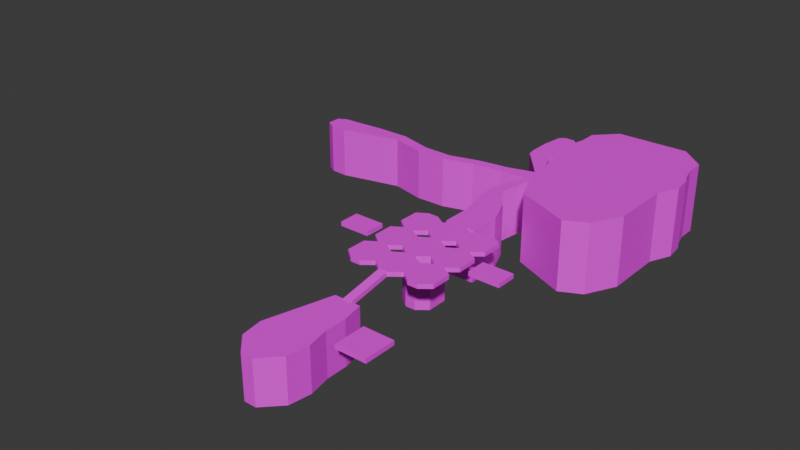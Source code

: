 # Source: hexplatform.blend  (saved by Blender 4.1.24; exported with 4.5.12 LTS)
import bpy
from mathutils import Matrix  # noqa: F401  (used for matrix-valued properties, if any)

bpy.ops.wm.read_factory_settings(use_empty=True)
scene = bpy.context.scene
scene.name = 'Scene'

# ---- collections
col_collection = bpy.data.collections.new('Collection'); scene.collection.children.link(col_collection)

# ---- images (referenced by path relative to the original .blend; pixels are not part of the script)
import os
ASSET_DIR = os.environ.get("B2B_ASSET_DIR", "")  # directory of the original .blend (textures are referenced by path, not embedded)
HERE = os.path.dirname(os.path.abspath(__file__))  # packed textures are extracted next to this script under _unpacked/

def load_image(name, relpath, width, height, colorspace="sRGB"):
    """Load a texture the original file referenced (path relative to the .blend, or extracted next to this script)."""
    p = next((c for c in (os.path.join(HERE, relpath), os.path.join(ASSET_DIR, relpath)) if relpath and os.path.exists(c)), "")
    if p:
        img = bpy.data.images.load(p, check_existing=True)
        img.name = name
    else:  # same state as the original file: an image datablock whose file is absent (Cycles renders it pink)
        img = bpy.data.images.new(name, width, height)
        img.source = "FILE"
        img.filepath = "//" + (relpath or name)
    img.colorspace_settings.name = colorspace
    return img
img_mountain_rock_seamless_texture_2048x2048_png = load_image('Mountain rock seamless texture 2048x2048.png', 'textures/Mountain rock seamless texture 2048x2048.png', 1024, 1024, 'sRGB')
img_snapchat_93644787_png = load_image('Snapchat-93644787.png', 'Snapchat-93644787.png', 1024, 1024, 'sRGB')
img_checker_png = load_image('Checker.png', 'Checker.png', 1024, 1024, 'sRGB')
img_seamless_wood_planks_01_jpg = load_image('Seamless_Wood_Planks_01.jpg', 'textures/Seamless_Wood_Planks_01.jpg', 1024, 1024, 'sRGB')

# ---- materials (node trees are filled in below, after node groups)
mat_surfacestone = bpy.data.materials.new('surfaceStone')
mat_surfacestone.use_transparent_shadow = False
mat_surfacestone.roughness = 0.5
mat_steepwalls = bpy.data.materials.new('SteepWalls')
mat_steepwalls.use_transparent_shadow = False
mat_steepwalls.diffuse_color = (0.8, 0.05864, 0.1147, 1.0)
mat_steepwalls.roughness = 0.5
mat_surfacetile = bpy.data.materials.new('surfaceTile')
mat_surfacetile.use_transparent_shadow = False
mat_surfacetile.diffuse_color = (0.8, 0.6488, 0.04135, 1.0)
mat_surfacetile.roughness = 0.5
mat_surfacecarpet = bpy.data.materials.new('SurfaceCarpet')
mat_surfacecarpet.use_transparent_shadow = False
mat_surfacecarpet.roughness = 0.5
mat_wood = bpy.data.materials.new('Wood')
mat_wood.use_transparent_shadow = False
mat_wood.diffuse_color = (0.07658, 0.01226, 0.01031, 1.0)
mat_wood.roughness = 0.5

# ---- material node trees
mat_surfacestone.use_nodes = True; mat_surfacestone.node_tree.nodes.clear()
_N = mat_surfacestone.node_tree.nodes; _L = mat_surfacestone.node_tree.links
n0 = _N.new('ShaderNodeBsdfPrincipled'); n0.name = 'Principled BSDF'; n0.location = (10, 300)
n0.inputs[27].default_value = (0.0, 0.0, 0.0, 1.0)
n0.inputs[28].default_value = 1.0
n1 = _N.new('ShaderNodeOutputMaterial'); n1.name = 'Material Output'; n1.location = (300, 300)
n2 = _N.new('ShaderNodeNormalMap'); n2.name = 'Normal Map'; n2.location = (-300, -300)
n2.label = 'Normal/Map'
n2.inputs[0].default_value = 0.0
n3 = _N.new('ShaderNodeTexImage'); n3.name = 'Image Texture'; n3.location = (-280, 278)
n3.image = img_mountain_rock_seamless_texture_2048x2048_png
_L.new(n0.outputs[0], n1.inputs[0])
_L.new(n2.outputs[0], n0.inputs[5])
_L.new(n3.outputs[0], n0.inputs[0])
n1.is_active_output = True
mat_steepwalls.use_nodes = True; mat_steepwalls.node_tree.nodes.clear()
_N = mat_steepwalls.node_tree.nodes; _L = mat_steepwalls.node_tree.links
n0 = _N.new('ShaderNodeBsdfPrincipled'); n0.name = 'Principled BSDF'; n0.location = (10, 300)
n0.inputs[27].default_value = (0.0, 0.0, 0.0, 1.0)
n0.inputs[28].default_value = 1.0
n1 = _N.new('ShaderNodeOutputMaterial'); n1.name = 'Material Output'; n1.location = (300, 300)
n2 = _N.new('ShaderNodeNormalMap'); n2.name = 'Normal Map'; n2.location = (-300, -300)
n2.label = 'Normal/Map'
n2.inputs[0].default_value = 0.0
n3 = _N.new('ShaderNodeTexImage'); n3.name = 'Image Texture'; n3.location = (-280, 278)
n3.image = img_snapchat_93644787_png
_L.new(n0.outputs[0], n1.inputs[0])
_L.new(n2.outputs[0], n0.inputs[5])
_L.new(n3.outputs[0], n0.inputs[0])
n1.is_active_output = True
mat_surfacetile.use_nodes = True; mat_surfacetile.node_tree.nodes.clear()
_N = mat_surfacetile.node_tree.nodes; _L = mat_surfacetile.node_tree.links
n0 = _N.new('ShaderNodeBsdfPrincipled'); n0.name = 'Principled BSDF'; n0.location = (10, 300)
n0.inputs[27].default_value = (0.0, 0.0, 0.0, 1.0)
n0.inputs[28].default_value = 1.0
n1 = _N.new('ShaderNodeOutputMaterial'); n1.name = 'Material Output'; n1.location = (300, 300)
n2 = _N.new('ShaderNodeNormalMap'); n2.name = 'Normal Map'; n2.location = (-300, -300)
n2.label = 'Normal/Map'
n2.inputs[0].default_value = 0.0
n3 = _N.new('ShaderNodeTexImage'); n3.name = 'Image Texture'; n3.location = (-280, 278)
n3.image = img_checker_png
_L.new(n0.outputs[0], n1.inputs[0])
_L.new(n2.outputs[0], n0.inputs[5])
_L.new(n3.outputs[0], n0.inputs[0])
n1.is_active_output = True
mat_surfacecarpet.use_nodes = True; mat_surfacecarpet.node_tree.nodes.clear()
_N = mat_surfacecarpet.node_tree.nodes; _L = mat_surfacecarpet.node_tree.links
n0 = _N.new('ShaderNodeBsdfPrincipled'); n0.name = 'Principled BSDF'; n0.location = (10, 300)
n0.inputs[27].default_value = (0.0, 0.0, 0.0, 1.0)
n0.inputs[28].default_value = 1.0
n1 = _N.new('ShaderNodeOutputMaterial'); n1.name = 'Material Output'; n1.location = (300, 300)
n2 = _N.new('ShaderNodeNormalMap'); n2.name = 'Normal Map'; n2.location = (-300, -300)
n2.label = 'Normal/Map'
n2.inputs[0].default_value = 0.0
_L.new(n0.outputs[0], n1.inputs[0])
_L.new(n2.outputs[0], n0.inputs[5])
n1.is_active_output = True
mat_wood.use_nodes = True; mat_wood.node_tree.nodes.clear()
_N = mat_wood.node_tree.nodes; _L = mat_wood.node_tree.links
n0 = _N.new('ShaderNodeBsdfPrincipled'); n0.name = 'Principled BSDF'; n0.location = (10, 300)
n0.inputs[27].default_value = (0.0, 0.0, 0.0, 1.0)
n0.inputs[28].default_value = 1.0
n1 = _N.new('ShaderNodeOutputMaterial'); n1.name = 'Material Output'; n1.location = (300, 300)
n2 = _N.new('ShaderNodeNormalMap'); n2.name = 'Normal Map'; n2.location = (-300, -300)
n2.label = 'Normal/Map'
n2.inputs[0].default_value = 0.0
n3 = _N.new('ShaderNodeTexImage'); n3.name = 'Image Texture'; n3.location = (-280, 278)
n3.image = img_seamless_wood_planks_01_jpg
_L.new(n0.outputs[0], n1.inputs[0])
_L.new(n2.outputs[0], n0.inputs[5])
_L.new(n3.outputs[0], n0.inputs[0])
n1.is_active_output = True

# ---- world
world_world = bpy.data.worlds.new('World'); scene.world = world_world
world_world.use_nodes = True; world_world.node_tree.nodes.clear()
_N = world_world.node_tree.nodes; _L = world_world.node_tree.links
n0 = _N.new('ShaderNodeOutputWorld'); n0.name = 'World Output'; n0.location = (300, 300)
n1 = _N.new('ShaderNodeBackground'); n1.name = 'Background'; n1.location = (10, 300)
n1.inputs[0].default_value = (0.05088, 0.05088, 0.05088, 1.0)
_L.new(n1.outputs[0], n0.inputs[0])
n0.is_active_output = True
world_world.color = (0.05088, 0.05088, 0.05088)
world_world.use_sun_shadow = False
world_world.sun_shadow_jitter_overblur = 0.0

# ---- meshes
me_plane_001 = bpy.data.meshes.new('Plane.001')
me_plane_001.from_pydata([(-8.0, -9.0, 0.0), (4.0, -9.0, 0.0), (-4.0, 6.0, 0.0), (2.0, 6.0, 0.0), (7.0, -6.0, 0.0), (14.0, -6.0, 0.0), (7.0, 1.333, 0.0), (14.0, 1.333, 0.0), (-5.29, 1.162, 0.0), (3.0, 1.0, 0.0), (-6.645, -3.919, 0.0), (3.0, -4.0, 0.0), (-7.247, -14.0, 0.0), (3.247, -14.0, 0.0), (-2.0, 5.667, 0.02782), (0.0, 5.667, 0.02782), (-2.0, 16.0, 2.0), (0.0, 16.0, 2.0), (-4.5, 17.77, 2.0), (2.5, 17.77, 2.0), (-4.5, 22.43, 2.0), (2.5, 22.43, 2.0), (11.5, 25.67, 2.0), (18.5, 25.67, 2.0), (11.5, 30.33, 2.0), (18.5, 30.33, 2.0), (0.1667, 15.9, 2.0), (-2.167, 15.9, 2.0), (-2.167, 23.9, 2.0), (0.1667, 23.9, 2.0), (-4.5, 25.77, 2.0), (2.5, 25.77, 2.0), (-4.5, 30.43, 2.0), (2.5, 30.43, 2.0), (0.1667, 23.9, 2.0), (-2.167, 23.9, 2.0), (-2.167, 31.9, 2.0), (0.1667, 31.9, 2.0), (-11.5, 25.77, 2.0), (-4.5, 25.77, 2.0), (-11.5, 30.43, 2.0), (-4.5, 30.43, 2.0), (-6.833, 23.9, 2.0), (-9.167, 23.9, 2.0), (-9.167, 31.9, 2.0), (-6.833, 31.9, 2.0), (2.5, 17.77, 2.0), (9.5, 17.77, 2.0), (2.5, 22.43, 2.0), (9.5, 22.43, 2.0), (7.167, 15.9, 2.0), (4.833, 15.9, 2.0), (4.833, 23.9, 2.0), (7.167, 23.9, 2.0), (2.5, 25.77, 2.0), (9.5, 25.77, 2.0), (2.5, 30.43, 2.0), (9.5, 30.43, 2.0), (7.167, 23.9, 2.0), (4.833, 23.9, 2.0), (4.833, 31.9, 2.0), (7.167, 31.9, 2.0), (2.5, 33.77, 2.0), (9.5, 33.77, 2.0), (2.5, 38.43, 2.0), (9.5, 38.43, 2.0), (7.167, 31.9, 2.0), (4.833, 31.9, 2.0), (4.833, 39.9, 2.0), (7.167, 39.9, 2.0), (-4.5, 33.77, 2.0), (2.5, 33.77, 2.0), (-4.5, 38.43, 2.0), (2.5, 38.43, 2.0), (0.1667, 31.9, 2.0), (-2.167, 31.9, 2.0), (-2.167, 39.9, 2.0), (0.1667, 39.9, 2.0), (-11.5, 33.77, 2.0), (-4.5, 33.77, 2.0), (-11.5, 38.43, 2.0), (-4.5, 38.43, 2.0), (-6.833, 31.9, 2.0), (-9.167, 31.9, 2.0), (-9.167, 39.9, 2.0), (-6.833, 39.9, 2.0), (-3.385, -18.0, 0.0), (-0.6147, -18.0, 0.0), (-4.5, 39.67, 1.945), (2.5, 39.67, 1.945), (-4.5, 47.0, 1.945), (2.5, 47.0, 1.945), (-6.136, 53.0, 2.0), (0.1364, 53.0, 2.0), (-6.443, 58.0, 2.0), (-3.557, 58.0, 2.0), (-5.133, 63.0, 2.0), (-2.867, 63.0, 2.0), (-3.903, 67.0, 2.0), (-2.097, 67.0, 2.0), (-3.903, 71.0, 2.0), (-2.097, 71.0, 2.0), (-6.378, 74.0, 2.0), (-3.622, 74.0, 2.0), (-10.62, 79.0, 2.0), (-5.384, 79.0, 2.0), (-10.97, 81.0, 2.0), (-5.033, 81.0, 2.0), (-10.97, 86.0, 2.0), (-5.033, 86.0, 2.0), (-10.31, 91.0, 2.0), (-5.695, 91.0, 2.0), (-9.105, 92.0, 2.0), (-6.895, 92.0, 2.0), (-10.0, 66.76, 2.0), (-10.0, 69.24, 2.0), (-17.0, 65.8, 2.0), (-17.0, 68.2, 2.0), (-24.0, 63.76, 2.0), (-24.0, 66.24, 2.0), (-31.0, 63.63, 2.0), (-31.0, 66.37, 2.0), (-39.0, 65.5, 2.0), (-39.0, 68.5, 2.0), (-47.0, 63.58, 2.0), (-47.0, 68.42, 2.0), (-53.0, 62.1, 2.0), (-53.0, 67.9, 2.0), (-57.0, 62.3, 2.0), (-57.0, 67.7, 2.0), (-59.0, 63.4, 2.0), (-59.0, 66.6, 2.0), (-20.5, 25.67, 2.0), (-13.5, 25.67, 2.0), (-20.5, 30.33, 2.0), (-13.5, 30.33, 2.0), (0.5, 65.67, 6.0), (26.0, 66.05, 6.0), (0.5, 70.33, 6.0), (26.0, 70.72, 6.0), (-0.5, 76.0, 6.0), (28.23, 75.77, 6.0), (-1.5, 79.0, 6.0), (27.77, 79.99, 6.0), (-1.5, 81.0, 6.0), (27.0, 81.38, 6.0), (-0.5, 85.0, 6.0), (26.0, 85.38, 6.0), (-0.5, 89.0, 6.0), (26.0, 89.38, 6.0), (4.042, 93.81, 6.0), (20.46, 94.19, 6.0), (1.5, 61.0, 6.0), (25.99, 61.38, 6.0), (4.981, 53.23, 6.0), (26.01, 57.15, 6.0), (17.53, 47.76, 6.0), (22.47, 50.24, 6.0), (-8.0, -9.0, -1.0), (4.0, -9.0, -1.0), (-4.0, 6.0, -1.0), (2.0, 6.0, -1.0), (7.0, -6.0, -1.0), (14.0, -6.0, -1.0), (7.0, 1.333, -1.0), (14.0, 1.333, -1.0), (-5.29, 1.162, -1.0), (3.0, 1.0, -1.0), (-6.645, -3.919, -1.0), (3.0, -4.0, -1.0), (-7.247, -14.0, -1.0), (3.247, -14.0, -1.0), (-2.0, 5.854, -0.9545), (0.0, 5.854, -0.9545), (-2.0, 16.19, 1.018), (0.0, 16.19, 1.018), (-4.5, 17.77, 1.0), (2.5, 17.77, 1.0), (-4.5, 22.43, 1.0), (2.5, 22.43, 1.0), (11.5, 25.67, 1.0), (18.5, 25.67, 1.0), (11.5, 30.33, 1.0), (18.5, 30.33, 1.0), (0.1667, 15.9, 1.0), (-2.167, 15.9, 1.0), (-2.167, 23.9, 1.0), (0.1667, 23.9, 1.0), (-4.5, 25.77, 1.0), (2.5, 25.77, 1.0), (-4.5, 30.43, 1.0), (2.5, 30.43, 1.0), (0.1667, 23.9, 1.0), (-2.167, 23.9, 1.0), (-2.167, 31.9, 1.0), (0.1667, 31.9, 1.0), (-11.5, 25.77, 1.0), (-4.5, 25.77, 1.0), (-11.5, 30.43, 1.0), (-4.5, 30.43, 1.0), (-6.833, 23.9, 1.0), (-9.167, 23.9, 1.0), (-9.167, 31.9, 1.0), (-6.833, 31.9, 1.0), (2.5, 17.77, 1.0), (9.5, 17.77, 1.0), (2.5, 22.43, 1.0), (9.5, 22.43, 1.0), (7.167, 15.9, 1.0), (4.833, 15.9, 1.0), (4.833, 23.9, 1.0), (7.167, 23.9, 1.0), (2.5, 25.77, 1.0), (9.5, 25.77, 1.0), (2.5, 30.43, 1.0), (9.5, 30.43, 1.0), (7.167, 23.9, 1.0), (4.833, 23.9, 1.0), (4.833, 31.9, 1.0), (7.167, 31.9, 1.0), (2.5, 33.77, 1.0), (9.5, 33.77, 1.0), (2.5, 38.43, 1.0), (9.5, 38.43, 1.0), (7.167, 31.9, 1.0), (4.833, 31.9, 1.0), (4.833, 39.9, 1.0), (7.167, 39.9, 1.0), (-4.5, 33.77, 1.0), (2.5, 33.77, 1.0), (-4.5, 38.43, 1.0), (2.5, 38.43, 1.0), (0.1667, 31.9, 1.0), (-2.167, 31.9, 1.0), (-2.167, 39.9, 1.0), (0.1667, 39.9, 1.0), (-11.5, 33.77, 1.0), (-4.5, 33.77, 1.0), (-11.5, 38.43, 1.0), (-4.5, 38.43, 1.0), (-6.833, 31.9, 1.0), (-9.167, 31.9, 1.0), (-9.167, 39.9, 1.0), (-6.833, 39.9, 1.0), (-3.385, -18.0, -1.0), (-0.6147, -18.0, -1.0), (-4.5, 39.67, 0.9455), (2.5, 39.67, 0.9455), (-4.5, 47.0, 0.9455), (2.5, 47.0, 0.9455), (-6.136, 53.0, 1.0), (0.1364, 53.01, 1.0), (-6.443, 58.0, 1.0), (-3.557, 58.0, 1.0), (-5.133, 63.0, 1.0), (-2.867, 63.0, 1.0), (-3.903, 67.0, 1.0), (-2.097, 67.0, 1.0), (-3.903, 71.0, 1.0), (-2.097, 71.0, 1.0), (-6.378, 74.0, 1.0), (-3.622, 74.0, 1.0), (-10.62, 79.0, 1.0), (-5.384, 79.0, 1.0), (-10.97, 81.0, 1.0), (-5.033, 81.0, 1.0), (-10.97, 86.0, 1.0), (-5.033, 86.0, 1.0), (-10.31, 91.0, 1.0), (-5.695, 91.0, 1.0), (-9.105, 92.0, 1.0), (-6.895, 92.0, 1.0), (-10.0, 66.76, 1.0), (-10.0, 69.24, 1.0), (-17.0, 65.8, 1.0), (-17.0, 68.2, 1.0), (-24.0, 63.76, 1.0), (-24.0, 66.24, 1.0), (-31.0, 63.63, 1.0), (-31.0, 66.37, 1.0), (-39.0, 65.5, 1.0), (-39.0, 68.5, 1.0), (-47.0, 63.58, 1.0), (-47.0, 68.42, 1.0), (-53.0, 62.1, 1.0), (-53.0, 67.9, 1.0), (-57.0, 62.3, 1.0), (-57.0, 67.7, 1.0), (-59.0, 63.4, 1.0), (-59.0, 66.6, 1.0), (-20.5, 25.67, 1.0), (-13.5, 25.67, 1.0), (-20.5, 30.33, 1.0), (-13.5, 30.33, 1.0), (0.5, 65.67, -10.0), (26.0, 66.05, -10.0), (0.5, 70.33, -10.0), (26.0, 70.72, -10.0), (-0.5, 76.0, -10.0), (28.23, 75.77, -10.0), (-1.5, 79.0, -10.0), (27.77, 79.99, -10.0), (-1.5, 81.0, -10.0), (27.0, 81.38, -10.0), (-0.5, 85.0, -10.0), (26.0, 85.38, -10.0), (-0.5, 89.0, -10.0), (26.0, 89.38, -10.0), (4.042, 93.81, -10.0), (20.46, 94.19, -10.0), (1.5, 61.0, -10.0), (25.99, 61.38, -10.0), (4.981, 53.23, -10.0), (26.01, 57.15, -10.0), (17.53, 47.76, -10.0), (22.47, 50.24, -10.0), (-4.5, 39.67, -10.05), (-4.5, 47.0, -10.05), (2.5, 39.67, -10.05), (2.5, 47.0, -10.05), (-6.136, 53.0, -9.995), (0.1364, 53.01, -9.995), (-6.443, 58.0, -9.995), (-3.557, 58.0, -9.995), (-5.133, 63.0, -9.995), (-2.867, 63.0, -9.995), (-3.903, 67.0, -9.995), (-2.097, 67.0, -9.995), (-3.903, 71.0, -9.995), (-2.097, 71.0, -9.995), (-6.378, 74.0, -9.995), (-3.622, 74.0, -9.995), (-10.62, 79.0, -9.995), (-5.384, 79.0, -9.995), (-10.97, 81.0, -9.995), (-5.033, 81.0, -9.995), (-10.97, 86.0, -9.995), (-5.033, 86.0, -9.995), (-10.31, 91.0, -9.995), (-5.695, 91.0, -9.995), (-9.105, 92.0, -9.995), (-6.895, 92.0, -9.995), (-10.0, 69.24, -9.995), (-10.0, 66.76, -9.995), (-17.0, 68.2, -9.995), (-17.0, 65.8, -9.995), (-24.0, 66.24, -9.995), (-24.0, 63.76, -9.995), (-31.0, 66.37, -9.995), (-31.0, 63.63, -9.995), (-39.0, 68.5, -9.995), (-39.0, 65.5, -9.995), (-47.0, 68.42, -9.995), (-47.0, 63.58, -9.995), (-53.0, 67.9, -9.995), (-53.0, 62.1, -9.995), (-57.0, 67.7, -9.995), (-57.0, 62.3, -9.995), (-59.0, 66.6, -9.995), (-59.0, 63.4, -9.995), (-6.645, -3.919, -10.0), (-8.0, -9.0, -10.0), (4.0, -9.0, -10.0), (3.0, 1.0, -10.0), (2.0, 6.0, -10.0), (-4.0, 6.0, -10.0), (-5.29, 1.162, -10.0), (3.0, -4.0, -10.0), (-7.247, -14.0, -10.0), (3.247, -14.0, -10.0), (-3.385, -18.0, -10.0), (-0.6147, -18.0, -10.0), (-4.5, 25.77, -10.0), (-4.5, 30.43, -10.0), (-2.167, 23.9, -10.0), (2.5, 30.43, -10.0), (2.5, 25.77, -10.0), (0.1667, 31.9, -10.0), (0.1667, 23.9, -10.0), (-2.167, 31.9, -10.0)], [], [(8, 9, 3, 2), (4, 5, 7, 6), (10, 11, 9, 8), (0, 1, 11, 10), (1, 0, 12, 13), (14, 15, 17, 16), (26, 19, 21, 29), (22, 23, 25, 24), (18, 27, 28, 20), (27, 26, 29, 28), (34, 31, 33, 37), (30, 35, 36, 32), (35, 34, 37, 36), (42, 39, 41, 45), (38, 43, 44, 40), (43, 42, 45, 44), (50, 47, 49, 53), (46, 51, 52, 48), (51, 50, 53, 52), (58, 55, 57, 61), (54, 59, 60, 56), (59, 58, 61, 60), (66, 63, 65, 69), (62, 67, 68, 64), (67, 66, 69, 68), (74, 71, 73, 77), (70, 75, 76, 72), (75, 74, 77, 76), (82, 79, 81, 85), (78, 83, 84, 80), (83, 82, 85, 84), (13, 12, 86, 87), (88, 89, 91, 90), (90, 91, 93, 92), (92, 93, 95, 94), (94, 95, 97, 96), (96, 97, 99, 98), (98, 99, 101, 100), (100, 101, 103, 102), (102, 103, 105, 104), (104, 105, 107, 106), (106, 107, 109, 108), (108, 109, 111, 110), (110, 111, 113, 112), (98, 100, 115, 114), (114, 115, 117, 116), (116, 117, 119, 118), (118, 119, 121, 120), (120, 121, 123, 122), (122, 123, 125, 124), (124, 125, 127, 126), (126, 127, 129, 128), (128, 129, 131, 130), (132, 133, 135, 134), (136, 137, 139, 138), (138, 139, 141, 140), (140, 141, 143, 142), (142, 143, 145, 144), (144, 145, 147, 146), (146, 147, 149, 148), (148, 149, 151, 150), (137, 136, 152, 153), (153, 152, 154, 155), (155, 154, 156, 157), (158, 168, 360, 361), (162, 164, 165, 163), (160, 161, 364, 365), (245, 244, 370, 371), (170, 158, 361, 368), (172, 174, 175, 173), (184, 187, 179, 177), (180, 182, 183, 181), (176, 178, 186, 185), (185, 186, 187, 184), (191, 189, 376, 375), (189, 192, 378, 376), (190, 194, 379, 373), (200, 203, 199, 197), (196, 198, 202, 201), (201, 202, 203, 200), (208, 211, 207, 205), (204, 206, 210, 209), (209, 210, 211, 208), (216, 219, 215, 213), (212, 214, 218, 217), (217, 218, 219, 216), (224, 227, 223, 221), (220, 222, 226, 225), (225, 226, 227, 224), (232, 235, 231, 229), (228, 230, 234, 233), (233, 234, 235, 232), (240, 243, 239, 237), (236, 238, 242, 241), (241, 242, 243, 240), (167, 169, 367, 363), (247, 246, 316, 318), (272, 274, 345, 343), (254, 256, 326, 324), (283, 281, 350, 352), (265, 263, 333, 335), (246, 248, 317, 316), (280, 282, 353, 351), (262, 264, 334, 332), (273, 258, 328, 342), (255, 253, 323, 325), (256, 272, 343, 326), (252, 254, 324, 322), (281, 279, 348, 350), (263, 261, 331, 333), (278, 280, 351, 349), (260, 262, 332, 330), (289, 287, 356, 358), (271, 269, 339, 341), (253, 251, 321, 323), (286, 288, 359, 357), (268, 270, 340, 338), (290, 292, 293, 291), (294, 296, 297, 295), (296, 298, 299, 297), (298, 300, 301, 299), (300, 302, 303, 301), (302, 304, 305, 303), (304, 306, 307, 305), (306, 308, 309, 307), (295, 311, 310, 294), (311, 313, 312, 310), (313, 315, 314, 312), (0, 10, 168, 158), (3, 9, 167, 161), (2, 3, 161, 160), (4, 6, 164, 162), (5, 4, 162, 163), (7, 5, 163, 165), (6, 7, 165, 164), (8, 2, 160, 166), (9, 11, 169, 167), (10, 8, 166, 168), (11, 1, 159, 169), (1, 13, 171, 159), (12, 0, 158, 170), (14, 16, 174, 172), (15, 14, 172, 173), (17, 15, 173, 175), (16, 17, 175, 174), (18, 20, 178, 176), (27, 18, 176, 185), (21, 19, 177, 179), (29, 21, 179, 187), (22, 24, 182, 180), (23, 22, 180, 181), (25, 23, 181, 183), (24, 25, 183, 182), (19, 26, 184, 177), (26, 27, 185, 184), (20, 28, 186, 178), (28, 29, 187, 186), (30, 32, 190, 188), (35, 30, 188, 193), (33, 31, 189, 191), (37, 33, 191, 195), (31, 34, 192, 189), (34, 35, 193, 192), (32, 36, 194, 190), (36, 37, 195, 194), (38, 40, 198, 196), (43, 38, 196, 201), (41, 39, 197, 199), (45, 41, 199, 203), (39, 42, 200, 197), (42, 43, 201, 200), (40, 44, 202, 198), (44, 45, 203, 202), (46, 48, 206, 204), (51, 46, 204, 209), (49, 47, 205, 207), (53, 49, 207, 211), (47, 50, 208, 205), (50, 51, 209, 208), (48, 52, 210, 206), (52, 53, 211, 210), (54, 56, 214, 212), (59, 54, 212, 217), (57, 55, 213, 215), (61, 57, 215, 219), (55, 58, 216, 213), (58, 59, 217, 216), (56, 60, 218, 214), (60, 61, 219, 218), (62, 64, 222, 220), (67, 62, 220, 225), (65, 63, 221, 223), (69, 65, 223, 227), (63, 66, 224, 221), (66, 67, 225, 224), (64, 68, 226, 222), (68, 69, 227, 226), (70, 72, 230, 228), (75, 70, 228, 233), (73, 71, 229, 231), (77, 73, 231, 235), (71, 74, 232, 229), (74, 75, 233, 232), (72, 76, 234, 230), (76, 77, 235, 234), (78, 80, 238, 236), (83, 78, 236, 241), (81, 79, 237, 239), (85, 81, 239, 243), (79, 82, 240, 237), (82, 83, 241, 240), (80, 84, 242, 238), (84, 85, 243, 242), (87, 86, 244, 245), (13, 87, 245, 171), (86, 12, 170, 244), (88, 90, 248, 246), (89, 88, 246, 247), (91, 89, 247, 249), (90, 92, 250, 248), (93, 91, 249, 251), (92, 94, 252, 250), (95, 93, 251, 253), (94, 96, 254, 252), (97, 95, 253, 255), (96, 98, 256, 254), (99, 97, 255, 257), (101, 99, 257, 259), (100, 102, 260, 258), (103, 101, 259, 261), (102, 104, 262, 260), (105, 103, 261, 263), (104, 106, 264, 262), (107, 105, 263, 265), (106, 108, 266, 264), (109, 107, 265, 267), (108, 110, 268, 266), (111, 109, 267, 269), (112, 113, 271, 270), (110, 112, 270, 268), (113, 111, 269, 271), (98, 114, 272, 256), (115, 100, 258, 273), (114, 116, 274, 272), (117, 115, 273, 275), (116, 118, 276, 274), (119, 117, 275, 277), (118, 120, 278, 276), (121, 119, 277, 279), (120, 122, 280, 278), (123, 121, 279, 281), (122, 124, 282, 280), (125, 123, 281, 283), (124, 126, 284, 282), (127, 125, 283, 285), (126, 128, 286, 284), (129, 127, 285, 287), (130, 131, 289, 288), (128, 130, 288, 286), (131, 129, 287, 289), (132, 134, 292, 290), (133, 132, 290, 291), (135, 133, 291, 293), (134, 135, 293, 292), (136, 138, 296, 294), (139, 137, 295, 297), (138, 140, 298, 296), (141, 139, 297, 299), (140, 142, 300, 298), (143, 141, 299, 301), (142, 144, 302, 300), (145, 143, 301, 303), (144, 146, 304, 302), (147, 145, 303, 305), (146, 148, 306, 304), (149, 147, 305, 307), (150, 151, 309, 308), (148, 150, 308, 306), (151, 149, 307, 309), (137, 153, 311, 295), (152, 136, 294, 310), (153, 155, 313, 311), (154, 152, 310, 312), (157, 156, 314, 315), (155, 157, 315, 313), (156, 154, 312, 314), (316, 317, 319, 318), (317, 320, 321, 319), (320, 322, 323, 321), (322, 324, 325, 323), (324, 326, 327, 325), (326, 328, 329, 327), (328, 330, 331, 329), (330, 332, 333, 331), (332, 334, 335, 333), (334, 336, 337, 335), (336, 338, 339, 337), (338, 340, 341, 339), (326, 343, 342, 328), (343, 345, 344, 342), (345, 347, 346, 344), (347, 349, 348, 346), (349, 351, 350, 348), (351, 353, 352, 350), (353, 355, 354, 352), (355, 357, 356, 354), (357, 359, 358, 356), (257, 255, 325, 327), (275, 273, 342, 344), (249, 247, 318, 319), (264, 266, 336, 334), (282, 284, 355, 353), (267, 265, 335, 337), (285, 283, 352, 354), (274, 276, 347, 345), (259, 257, 327, 329), (277, 275, 344, 346), (248, 250, 320, 317), (266, 268, 338, 336), (284, 286, 357, 355), (251, 249, 319, 321), (269, 267, 337, 339), (287, 285, 354, 356), (258, 260, 330, 328), (276, 278, 349, 347), (270, 271, 341, 340), (288, 289, 358, 359), (261, 259, 329, 331), (279, 277, 346, 348), (250, 252, 322, 320), (366, 365, 364, 363), (360, 366, 363, 367), (361, 360, 367, 362), (362, 369, 368, 361), (369, 371, 370, 368), (171, 245, 371, 369), (168, 166, 366, 360), (166, 160, 365, 366), (244, 170, 368, 370), (159, 171, 369, 362), (169, 159, 362, 367), (161, 167, 363, 364), (378, 377, 375, 376), (372, 373, 379, 374), (374, 379, 377, 378), (188, 190, 373, 372), (194, 195, 377, 379), (192, 193, 374, 378), (195, 191, 375, 377), (193, 188, 372, 374)])
me_plane_001.polygons.foreach_set('use_smooth', [True] * 350)
me_plane_001.polygons.foreach_set('material_index', [0, 0, 0, 0, 0, 4, 2, 0, 2, 2, 2, 2, 2, 2, 2, 2, 2, 2, 2, 2, 2, 2, 2, 2, 2, 2, 2, 2, 2, 2, 2, 0, 0, 0, 0, 0, 0, 0, 0, 0, 0, 0, 0, 0, 0, 0, 0, 0, 0, 0, 0, 0, 0, 0, 0, 0, 0, 0, 0, 0, 0, 0, 0, 0, 1, 0, 1, 1, 1, 4, 0, 0, 0, 0, 1, 1, 1, 0, 0, 0, 0, 0, 0, 0, 0, 0, 0, 0, 0, 0, 0, 0, 0, 0, 0, 1, 1, 1, 1, 1, 1, 1, 1, 1, 1, 1, 1, 1, 1, 1, 1, 1, 1, 1, 1, 1, 1, 0, 1, 1, 1, 1, 1, 1, 1, 1, 1, 1, 0, 0, 0, 0, 0, 0, 0, 0, 0, 0, 0, 0, 0, 4, 0, 4, 0, 0, 0, 0, 0, 0, 0, 0, 0, 0, 0, 0, 0, 0, 0, 0, 0, 0, 0, 0, 0, 0, 0, 0, 0, 0, 0, 0, 0, 0, 0, 0, 0, 0, 0, 0, 0, 0, 0, 0, 0, 0, 0, 0, 0, 0, 0, 0, 0, 0, 0, 0, 0, 0, 0, 0, 0, 0, 0, 0, 0, 0, 0, 0, 0, 0, 0, 0, 0, 0, 0, 0, 0, 0, 0, 0, 0, 0, 0, 0, 0, 0, 0, 0, 0, 0, 0, 0, 0, 0, 0, 0, 0, 0, 0, 0, 0, 0, 0, 0, 0, 0, 0, 0, 0, 0, 0, 0, 0, 0, 0, 0, 0, 0, 0, 0, 0, 0, 0, 0, 1, 1, 1, 1, 1, 1, 1, 1, 1, 1, 1, 1, 1, 1, 1, 1, 1, 1, 1, 1, 1, 1, 1, 1, 1, 1, 1, 1, 1, 1, 1, 1, 1, 1, 1, 1, 1, 1, 1, 1, 1, 1, 1, 1, 1, 1, 1, 1, 1, 1, 1, 1, 1, 1, 1, 1, 1, 1, 1, 1, 1, 1, 1, 1, 1, 1, 1, 1, 1, 1, 1, 1, 1, 1, 1, 1, 1, 1, 1, 1, 1, 1, 1, 1, 1, 1])
_k = set([(0, 10), (0, 12), (0, 158), (1, 11), (1, 13), (1, 159), (2, 3), (2, 8), (2, 160), (3, 9), (3, 161), (4, 5), (4, 6), (4, 162), (5, 7), (5, 163), (6, 7), (6, 164), (7, 165), (8, 10), (9, 11), (9, 167), (11, 169), (12, 86), (12, 170), (13, 87), (13, 171), (14, 15), (14, 16), (14, 172), (15, 17), (15, 173), (16, 17), (16, 174), (17, 175), (18, 20), (18, 27), (18, 176), (19, 21), (19, 26), (19, 177), (20, 28), (20, 178), (21, 29), (21, 179), (22, 23), (22, 24), (22, 180), (23, 25), (23, 181), (24, 25), (24, 182), (25, 183), (26, 27), (26, 184), (27, 185), (28, 29), (28, 186), (29, 187), (30, 32), (30, 35), (30, 188), (31, 33), (31, 34), (31, 189), (32, 36), (32, 190), (33, 37), (33, 191), (34, 35), (34, 192), (35, 193), (36, 37), (36, 194), (37, 195), (38, 40), (38, 43), (38, 196), (39, 41), (39, 42), (39, 197), (40, 44), (40, 198), (41, 45), (41, 199), (42, 43), (42, 200), (43, 201), (44, 45), (44, 202), (45, 203), (46, 48), (46, 51), (46, 204), (47, 49), (47, 50), (47, 205), (48, 52), (48, 206), (49, 53), (49, 207), (50, 51), (50, 208), (51, 209), (52, 53), (52, 210), (53, 211), (54, 56), (54, 59), (54, 212), (55, 57), (55, 58), (55, 213), (56, 60), (56, 214), (57, 61), (57, 215), (58, 59), (58, 216), (59, 217), (60, 61), (60, 218), (61, 219), (62, 64), (62, 67), (62, 220), (63, 65), (63, 66), (63, 221), (64, 68), (64, 222), (65, 69), (65, 223), (66, 67), (66, 224), (67, 225), (68, 69), (68, 226), (69, 227), (70, 72), (70, 75), (70, 228), (71, 73), (71, 74), (71, 229), (72, 76), (72, 230), (73, 77), (73, 231), (74, 75), (74, 232), (75, 233), (76, 77), (76, 234), (77, 235), (78, 80), (78, 83), (78, 236), (79, 81), (79, 82), (79, 237), (80, 84), (80, 238), (81, 85), (81, 239), (82, 83), (82, 240), (83, 241), (84, 85), (84, 242), (85, 243), (86, 87), (86, 244), (87, 245), (88, 89), (88, 90), (88, 246), (89, 91), (89, 247), (90, 92), (90, 248), (91, 93), (91, 249), (92, 94), (92, 250), (93, 95), (93, 251), (94, 96), (94, 252), (95, 97), (95, 253), (96, 98), (96, 254), (97, 99), (97, 255), (98, 114), (98, 256), (99, 101), (99, 257), (100, 102), (100, 115), (100, 258), (101, 103), (101, 259), (102, 104), (103, 105), (103, 261), (104, 106), (104, 262), (105, 107), (105, 263), (106, 108), (106, 264), (107, 109), (107, 265), (108, 110), (108, 266), (109, 111), (109, 267), (110, 112), (110, 268), (111, 113), (111, 269), (112, 113), (112, 270), (113, 271), (114, 116), (114, 272), (115, 117), (115, 273), (116, 118), (116, 274), (117, 119), (117, 275), (118, 120), (118, 276), (119, 121), (119, 277), (120, 122), (120, 278), (121, 123), (121, 279), (122, 124), (122, 280), (123, 125), (123, 281), (124, 126), (125, 127), (125, 283), (126, 128), (126, 284), (127, 129), (127, 285), (128, 130), (128, 286), (129, 131), (129, 287), (130, 131), (130, 288), (131, 289), (132, 133), (132, 134), (132, 290), (133, 135), (133, 291), (134, 135), (134, 292), (135, 293), (136, 138), (136, 152), (136, 294), (137, 139), (137, 153), (138, 140), (138, 296), (139, 141), (139, 297), (140, 142), (140, 298), (141, 143), (141, 299), (142, 144), (142, 300), (143, 145), (143, 301), (144, 146), (144, 302), (145, 147), (145, 303), (146, 148), (146, 304), (147, 149), (147, 305), (148, 150), (148, 306), (149, 151), (149, 307), (150, 151), (150, 308), (151, 309), (152, 154), (152, 310), (153, 155), (154, 156), (154, 312), (155, 157), (155, 313), (156, 157), (156, 314), (157, 315), (158, 361), (159, 362), (160, 365), (161, 364), (162, 163), (162, 164), (163, 165), (164, 165), (167, 363), (169, 367), (170, 368), (171, 369), (172, 173), (172, 174), (173, 175), (174, 175), (176, 178), (176, 185), (177, 179), (177, 184), (178, 186), (179, 187), (180, 181), (180, 182), (181, 183), (182, 183), (184, 185), (186, 187), (188, 372), (189, 376), (190, 373), (191, 375), (192, 378), (193, 374), (194, 379), (195, 377), (196, 198), (196, 201), (197, 199), (197, 200), (198, 202), (199, 203), (200, 201), (202, 203), (204, 206), (204, 209), (205, 207), (205, 208), (206, 210), (207, 211), (208, 209), (210, 211), (212, 214), (212, 217), (213, 215), (213, 216), (214, 218), (215, 219), (216, 217), (218, 219), (220, 222), (220, 225), (221, 223), (221, 224), (222, 226), (223, 227), (224, 225), (226, 227), (228, 230), (228, 233), (229, 231), (229, 232), (230, 234), (231, 235), (232, 233), (234, 235), (236, 238), (236, 241), (237, 239), (237, 240), (238, 242), (239, 243), (240, 241), (242, 243), (244, 370), (245, 371), (246, 316), (247, 318), (248, 317), (249, 319), (250, 320), (251, 321), (252, 322), (253, 323), (254, 324), (255, 325), (256, 326), (257, 327), (258, 328), (259, 329), (261, 331), (262, 332), (263, 333), (264, 334), (265, 335), (266, 336), (267, 337), (268, 338), (269, 339), (270, 340), (271, 341), (272, 343), (273, 342), (274, 345), (275, 344), (276, 347), (277, 346), (278, 349), (279, 348), (280, 351), (281, 350), (283, 352), (284, 355), (285, 354), (286, 357), (287, 356), (288, 359), (289, 358), (290, 291), (290, 292), (291, 293), (292, 293), (294, 296), (294, 310), (295, 297), (295, 311), (296, 298), (297, 299), (298, 300), (299, 301), (300, 302), (301, 303), (302, 304), (303, 305), (304, 306), (305, 307), (306, 308), (307, 309), (308, 309), (310, 312), (311, 313), (312, 314), (313, 315), (314, 315), (316, 317), (316, 318), (317, 320), (318, 319), (319, 321), (320, 322), (321, 323), (322, 324), (323, 325), (324, 326), (325, 327), (326, 343), (327, 329), (328, 330), (328, 342), (329, 331), (330, 332), (331, 333), (332, 334), (333, 335), (334, 336), (335, 337), (336, 338), (337, 339), (338, 340), (339, 341), (340, 341), (342, 344), (343, 345), (344, 346), (345, 347), (346, 348), (347, 349), (348, 350), (349, 351), (350, 352), (351, 353), (352, 354), (353, 355), (354, 356), (355, 357), (356, 358), (357, 359), (358, 359), (360, 361), (360, 366), (361, 368), (362, 367), (362, 369), (363, 364), (363, 367), (364, 365), (365, 366), (368, 370), (369, 371), (370, 371), (372, 373), (372, 374), (373, 379), (374, 378), (375, 376), (375, 377), (376, 378), (377, 379)])
me_plane_001.attributes.new('sharp_edge', 'BOOLEAN', 'EDGE').data.foreach_set('value', [ (min(e.vertices), max(e.vertices)) in _k for e in me_plane_001.edges])
_uv = me_plane_001.uv_layers.new(name='UVMap')
_uv.uv.foreach_set('vector', [2.046, -10.08, 4.411, -10.13, 4.125, -8.703, 2.414, -8.703, 5.551, -12.13, 7.548, -12.13, 7.548, -10.03, 5.551, -10.03, 1.66, -11.53, 4.411, -11.56, 4.411, -10.13, 2.046, -10.08, 1.273, -12.98, 4.696, -12.98, 4.411, -11.56, 1.66, -11.53, 4.696, -12.98, 1.273, -12.98, 1.488, -14.41, 4.481, -14.41, 2.984, -8.798, 3.555, -8.798, 3.555, -5.851, 2.984, -5.851, 3.602, -5.88, 4.268, -5.347, 4.268, -4.016, 3.602, -3.598, 6.835, -3.094, 8.832, -3.094, 8.832, -1.763, 6.835, -1.763, 2.271, -5.347, 2.937, -5.88, 2.937, -3.598, 2.271, -4.016, 2.937, -5.88, 3.602, -5.88, 3.602, -3.598, 2.937, -3.598, 3.602, -3.598, 4.268, -3.065, 4.268, -1.734, 3.602, -1.316, 2.271, -3.065, 2.937, -3.598, 2.937, -1.316, 2.271, -1.734, 2.937, -3.598, 3.602, -3.598, 3.602, -1.316, 2.937, -1.316, 1.606, -3.598, 2.271, -3.065, 2.271, -1.734, 1.606, -1.316, 0.2748, -3.065, 0.9403, -3.598, 0.9403, -1.316, 0.2748, -1.734, 0.9403, -3.598, 1.606, -3.598, 1.606, -1.316, 0.9403, -1.316, 5.599, -5.88, 6.265, -5.347, 6.265, -4.016, 5.599, -3.598, 4.268, -5.347, 4.933, -5.88, 4.933, -3.598, 4.268, -4.016, 4.933, -5.88, 5.599, -5.88, 5.599, -3.598, 4.933, -3.598, 5.599, -3.598, 6.265, -3.065, 6.265, -1.734, 5.599, -1.316, 4.268, -3.065, 4.933, -3.598, 4.933, -1.316, 4.268, -1.734, 4.933, -3.598, 5.599, -3.598, 5.599, -1.316, 4.933, -1.316, 5.599, -1.316, 6.265, -0.7831, 6.265, 0.548, 5.599, 0.9659, 4.268, -0.7831, 4.933, -1.316, 4.933, 0.9659, 4.268, 0.548, 4.933, -1.316, 5.599, -1.316, 5.599, 0.9659, 4.933, 0.9659, 3.602, -1.316, 4.268, -0.7831, 4.268, 0.548, 3.602, 0.9659, 2.271, -0.7831, 2.937, -1.316, 2.937, 0.9659, 2.271, 0.548, 2.937, -1.316, 3.602, -1.316, 3.602, 0.9659, 2.937, 0.9659, 1.606, -1.316, 2.271, -0.7831, 2.271, 0.548, 1.606, 0.9659, 0.2748, -0.7831, 0.9403, -1.316, 0.9403, 0.9659, 0.2748, 0.548, 0.9403, -1.316, 1.606, -1.316, 1.606, 0.9659, 0.9403, 0.9659, 4.481, -14.41, 1.488, -14.41, 2.589, -15.55, 3.38, -15.55, 2.271, 0.8995, 4.268, 0.8995, 4.268, 2.991, 2.271, 2.991, 2.271, 2.991, 4.268, 2.991, 3.594, 4.703, 1.805, 4.703, 1.805, 4.703, 3.594, 4.703, 2.54, 6.129, 1.717, 6.129, 1.717, 6.129, 2.54, 6.129, 2.737, 7.555, 2.091, 7.555, 2.091, 7.555, 2.737, 7.555, 2.957, 8.696, 2.442, 8.696, 2.442, 8.696, 2.957, 8.696, 2.957, 9.837, 2.442, 9.837, 2.442, 9.837, 2.957, 9.837, 2.522, 10.69, 1.736, 10.69, 1.736, 10.69, 2.522, 10.69, 2.019, 12.12, 0.5268, 12.12, 0.5268, 12.12, 2.019, 12.12, 2.119, 12.69, 0.4269, 12.69, 0.4269, 12.69, 2.119, 12.69, 2.119, 14.12, 0.4269, 14.12, 0.4269, 14.12, 2.119, 14.12, 1.931, 15.54, 0.6156, 15.54, 0.6156, 15.54, 1.931, 15.54, 1.588, 15.83, 0.9579, 15.83, 2.442, 8.696, 2.442, 9.837, 0.7026, 9.336, 0.7026, 8.626, 0.7026, 8.626, 0.7026, 9.336, -1.294, 9.037, -1.294, 8.354, -1.294, 8.354, -1.294, 9.037, -3.291, 8.479, -3.291, 7.771, -3.291, 7.771, -3.291, 8.479, -5.287, 8.516, -5.287, 7.734, -5.287, 7.734, -5.287, 8.516, -7.569, 9.123, -7.569, 8.268, -7.569, 8.268, -7.569, 9.123, -9.851, 9.1, -9.851, 7.721, -9.851, 7.721, -9.851, 9.1, -11.56, 8.952, -11.56, 7.298, -11.56, 7.298, -11.56, 8.952, -12.7, 8.896, -12.7, 7.355, -12.7, 7.355, -12.7, 8.896, -13.27, 8.581, -13.27, 7.67, -2.292, -3.094, -0.2957, -3.094, -0.2957, -1.763, -2.292, -1.763, 3.698, 8.315, 10.97, 8.425, 10.97, 9.756, 3.698, 9.646, 3.698, 9.646, 10.97, 9.756, 11.61, 11.2, 3.412, 11.26, 3.412, 11.26, 11.61, 11.2, 11.47, 12.4, 3.127, 12.12, 3.127, 12.12, 11.47, 12.4, 11.26, 12.8, 3.127, 12.69, 3.127, 12.69, 11.26, 12.8, 10.97, 13.94, 3.412, 13.83, 3.412, 13.83, 10.97, 13.94, 10.97, 15.08, 3.412, 14.97, 3.412, 14.97, 10.97, 15.08, 9.389, 16.45, 4.708, 16.34, 10.97, 8.425, 3.698, 8.315, 3.983, 6.984, 10.97, 7.094, 10.97, 7.094, 3.983, 6.984, 4.975, 4.768, 10.97, 5.887, 10.97, 5.887, 4.975, 4.768, 8.554, 3.209, 9.964, 3.914, -12.93, 2.006, -11.48, 2.006, -11.48, -0.5608, -12.93, -0.5608, 5.551, -12.13, 5.551, -10.03, 7.548, -10.03, 7.548, -12.13, 2.414, 2.006, 4.125, 2.006, 4.125, -0.5608, 2.414, -0.5608, 3.38, 2.006, 2.589, 2.006, 2.589, -0.5608, 3.38, -0.5608, -14.35, 2.006, -12.93, 2.006, -12.93, -0.5608, -14.35, -0.5608, 2.984, -8.745, 2.984, -5.797, 3.555, -5.797, 3.555, -8.745, 3.602, -5.88, 3.602, -3.598, 4.268, -4.016, 4.268, -5.347, 6.835, -3.094, 6.835, -1.763, 8.832, -1.763, 8.832, -3.094, 2.271, -5.347, 2.271, -4.016, 2.937, -3.598, 2.937, -5.88, 2.937, -5.88, 2.937, -3.598, 3.602, -3.598, 3.602, -5.88, -1.681, 2.577, -3.012, 2.577, -3.012, -0.5608, -1.681, -0.5608, 4.268, 2.577, 3.602, 2.577, 3.602, -0.5608, 4.268, -0.5608, 2.271, 2.577, 2.937, 2.577, 2.937, -0.5608, 2.271, -0.5608, 1.606, -3.598, 1.606, -1.316, 2.271, -1.734, 2.271, -3.065, 0.2748, -3.065, 0.2748, -1.734, 0.9403, -1.316, 0.9403, -3.598, 0.9403, -3.598, 0.9403, -1.316, 1.606, -1.316, 1.606, -3.598, 5.599, -5.88, 5.599, -3.598, 6.265, -4.016, 6.265, -5.347, 4.268, -5.347, 4.268, -4.016, 4.933, -3.598, 4.933, -5.88, 4.933, -5.88, 4.933, -3.598, 5.599, -3.598, 5.599, -5.88, 5.599, -3.598, 5.599, -1.316, 6.265, -1.734, 6.265, -3.065, 4.268, -3.065, 4.268, -1.734, 4.933, -1.316, 4.933, -3.598, 4.933, -3.598, 4.933, -1.316, 5.599, -1.316, 5.599, -3.598, 5.599, -1.316, 5.599, 0.9659, 6.265, 0.548, 6.265, -0.7831, 4.268, -0.7831, 4.268, 0.548, 4.933, 0.9659, 4.933, -1.316, 4.933, -1.316, 4.933, 0.9659, 5.599, 0.9659, 5.599, -1.316, 3.602, -1.316, 3.602, 0.9659, 4.268, 0.548, 4.268, -0.7831, 2.271, -0.7831, 2.271, 0.548, 2.937, 0.9659, 2.937, -1.316, 2.937, -1.316, 2.937, 0.9659, 3.602, 0.9659, 3.602, -1.316, 1.606, -1.316, 1.606, 0.9659, 2.271, 0.548, 2.271, -0.7831, 0.2748, -0.7831, 0.2748, 0.548, 0.9403, 0.9659, 0.9403, -1.316, 0.9403, -1.316, 0.9403, 0.9659, 1.606, 0.9659, 1.606, -1.316, -10.08, 2.006, -11.5, 2.006, -11.5, -0.5608, -10.08, -0.5608, 4.268, 2.561, 2.271, 2.561, 2.271, -0.5749, 4.268, -0.5749, 0.7026, 2.577, -1.294, 2.577, -1.294, -0.5594, 0.7026, -0.5594, 7.608, 2.577, 8.749, 2.577, 8.749, -0.5594, 7.608, -0.5594, -9.851, 2.577, -7.569, 2.577, -7.569, -0.5594, -9.851, -0.5594, 12.74, 2.577, 12.17, 2.577, 12.17, -0.5594, 12.74, -0.5594, 0.9525, 2.561, 3.046, 2.561, 3.046, -0.5749, 0.9525, -0.5749, -7.569, 2.577, -9.851, 2.577, -9.851, -0.5594, -7.569, -0.5594, 12.17, 2.577, 12.74, 2.577, 12.74, -0.5594, 12.17, -0.5594, 0.7026, 2.577, 2.442, 2.577, 2.442, -0.5594, 0.7026, -0.5594, 7.608, 2.577, 6.182, 2.577, 6.182, -0.5594, 7.608, -0.5594, 2.442, 2.577, 0.7026, 2.577, 0.7026, -0.5594, 2.442, -0.5594, 6.182, 2.577, 7.608, 2.577, 7.608, -0.5594, 6.182, -0.5594, -7.569, 2.577, -5.287, 2.577, -5.287, -0.5594, -7.569, -0.5594, 12.17, 2.577, 10.75, 2.577, 10.75, -0.5594, 12.17, -0.5594, -5.287, 2.577, -7.569, 2.577, -7.569, -0.5594, -5.287, -0.5594, 10.75, 2.577, 12.17, 2.577, 12.17, -0.5594, 10.75, -0.5594, -13.27, 2.577, -12.7, 2.577, -12.7, -0.5594, -13.27, -0.5594, 1.588, 2.577, 1.931, 2.577, 1.931, -0.5594, 1.588, -0.5594, 6.182, 2.577, 4.757, 2.577, 4.757, -0.5594, 6.182, -0.5594, -12.7, 2.577, -13.27, 2.577, -13.27, -0.5594, -12.7, -0.5594, 0.6156, 2.577, 0.9579, 2.577, 0.9579, -0.5594, 0.6156, -0.5594, -2.292, -3.094, -2.292, -1.763, -0.2957, -1.763, -0.2957, -3.094, 3.698, 8.315, 3.698, 9.646, 10.97, 9.756, 10.97, 8.425, 3.698, 9.646, 3.412, 11.26, 11.61, 11.2, 10.97, 9.756, 3.412, 11.26, 3.127, 12.12, 11.47, 12.4, 11.61, 11.2, 3.127, 12.12, 3.127, 12.69, 11.26, 12.8, 11.47, 12.4, 3.127, 12.69, 3.412, 13.83, 10.97, 13.94, 11.26, 12.8, 3.412, 13.83, 3.412, 14.97, 10.97, 15.08, 10.97, 13.94, 3.412, 14.97, 4.708, 16.34, 9.389, 16.45, 10.97, 15.08, 10.97, 8.425, 10.97, 7.094, 3.983, 6.984, 3.698, 8.315, 10.97, 7.094, 10.97, 5.887, 4.975, 4.768, 3.983, 6.984, 10.97, 5.887, 9.964, 3.914, 8.554, 3.209, 4.975, 4.768, -12.93, 2.291, -11.48, 2.291, -11.48, 2.006, -12.93, 2.006, -8.65, 2.291, -10.08, 2.291, -10.08, 2.006, -8.65, 2.006, 2.414, 2.291, 4.125, 2.291, 4.125, 2.006, 2.414, 2.006, -12.07, 2.291, -9.981, 2.291, -9.981, 2.006, -12.07, 2.006, 7.548, 2.291, 5.551, 2.291, 5.551, 2.006, 7.548, 2.006, -9.981, 2.291, -12.07, 2.291, -12.07, 2.006, -9.981, 2.006, 5.551, 2.291, 7.548, 2.291, 7.548, 2.006, 5.551, 2.006, -10.03, 2.291, -8.65, 2.291, -8.65, 2.006, -10.03, 2.006, -10.08, 2.291, -11.5, 2.291, -11.5, 2.006, -10.08, 2.006, -11.48, 2.291, -10.03, 2.291, -10.03, 2.006, -11.48, 2.006, -11.5, 2.291, -12.93, 2.291, -12.93, 2.006, -11.5, 2.006, -12.93, 2.291, -14.35, 2.291, -14.35, 2.006, -12.93, 2.006, -14.35, 2.291, -12.93, 2.291, -12.93, 2.006, -14.35, 2.006, -8.745, 2.299, -5.798, 2.862, -5.744, 2.582, -8.692, 2.019, 3.555, 2.299, 2.984, 2.299, 2.984, 2.019, 3.555, 2.019, -5.798, 2.862, -8.745, 2.299, -8.692, 2.019, -5.744, 2.582, 2.984, 2.862, 3.555, 2.862, 3.555, 2.582, 2.984, 2.582, -5.294, 2.862, -3.963, 2.862, -3.963, 2.577, -5.294, 2.577, 2.937, 2.862, 2.271, 2.862, 2.271, 2.577, 2.937, 2.577, -3.963, 2.862, -5.294, 2.862, -5.294, 2.577, -3.963, 2.577, 3.602, 2.862, 4.268, 2.862, 4.268, 2.577, 3.602, 2.577, -3.041, 2.862, -1.71, 2.862, -1.71, 2.577, -3.041, 2.577, 8.832, 2.862, 6.835, 2.862, 6.835, 2.577, 8.832, 2.577, -1.71, 2.862, -3.041, 2.862, -3.041, 2.577, -1.71, 2.577, 6.835, 2.862, 8.832, 2.862, 8.832, 2.577, 6.835, 2.577, 4.268, 2.862, 3.602, 2.862, 3.602, 2.577, 4.268, 2.577, 3.602, 2.862, 2.937, 2.862, 2.937, 2.577, 3.602, 2.577, 2.271, 2.862, 2.937, 2.862, 2.937, 2.577, 2.271, 2.577, 2.937, 2.862, 3.602, 2.862, 3.602, 2.577, 2.937, 2.577, -3.012, 2.862, -1.681, 2.862, -1.681, 2.577, -3.012, 2.577, 2.937, 2.862, 2.271, 2.862, 2.271, 2.577, 2.937, 2.577, -1.681, 2.862, -3.012, 2.862, -3.012, 2.577, -1.681, 2.577, 3.602, 2.862, 4.268, 2.862, 4.268, 2.577, 3.602, 2.577, 4.268, 2.862, 3.602, 2.862, 3.602, 2.577, 4.268, 2.577, 3.602, 2.862, 2.937, 2.862, 2.937, 2.577, 3.602, 2.577, 2.271, 2.862, 2.937, 2.862, 2.937, 2.577, 2.271, 2.577, 2.937, 2.862, 3.602, 2.862, 3.602, 2.577, 2.937, 2.577, -3.012, 2.862, -1.681, 2.862, -1.681, 2.577, -3.012, 2.577, 0.9403, 2.862, 0.2748, 2.862, 0.2748, 2.577, 0.9403, 2.577, -1.681, 2.862, -3.012, 2.862, -3.012, 2.577, -1.681, 2.577, 1.606, 2.862, 2.271, 2.862, 2.271, 2.577, 1.606, 2.577, 2.271, 2.862, 1.606, 2.862, 1.606, 2.577, 2.271, 2.577, 1.606, 2.862, 0.9403, 2.862, 0.9403, 2.577, 1.606, 2.577, 0.2748, 2.862, 0.9403, 2.862, 0.9403, 2.577, 0.2748, 2.577, 0.9403, 2.862, 1.606, 2.862, 1.606, 2.577, 0.9403, 2.577, -5.294, 2.862, -3.963, 2.862, -3.963, 2.577, -5.294, 2.577, 4.933, 2.862, 4.268, 2.862, 4.268, 2.577, 4.933, 2.577, -3.963, 2.862, -5.294, 2.862, -5.294, 2.577, -3.963, 2.577, 5.599, 2.862, 6.265, 2.862, 6.265, 2.577, 5.599, 2.577, 6.265, 2.862, 5.599, 2.862, 5.599, 2.577, 6.265, 2.577, 5.599, 2.862, 4.933, 2.862, 4.933, 2.577, 5.599, 2.577, 4.268, 2.862, 4.933, 2.862, 4.933, 2.577, 4.268, 2.577, 4.933, 2.862, 5.599, 2.862, 5.599, 2.577, 4.933, 2.577, -3.012, 2.862, -1.681, 2.862, -1.681, 2.577, -3.012, 2.577, 4.933, 2.862, 4.268, 2.862, 4.268, 2.577, 4.933, 2.577, -1.681, 2.862, -3.012, 2.862, -3.012, 2.577, -1.681, 2.577, 5.599, 2.862, 6.265, 2.862, 6.265, 2.577, 5.599, 2.577, 6.265, 2.862, 5.599, 2.862, 5.599, 2.577, 6.265, 2.577, 5.599, 2.862, 4.933, 2.862, 4.933, 2.577, 5.599, 2.577, 4.268, 2.862, 4.933, 2.862, 4.933, 2.577, 4.268, 2.577, 4.933, 2.862, 5.599, 2.862, 5.599, 2.577, 4.933, 2.577, -0.7301, 2.862, 0.601, 2.862, 0.601, 2.577, -0.7301, 2.577, 4.933, 2.862, 4.268, 2.862, 4.268, 2.577, 4.933, 2.577, 0.601, 2.862, -0.7301, 2.862, -0.7301, 2.577, 0.601, 2.577, 5.599, 2.862, 6.265, 2.862, 6.265, 2.577, 5.599, 2.577, 6.265, 2.862, 5.599, 2.862, 5.599, 2.577, 6.265, 2.577, 5.599, 2.862, 4.933, 2.862, 4.933, 2.577, 5.599, 2.577, 4.268, 2.862, 4.933, 2.862, 4.933, 2.577, 4.268, 2.577, 4.933, 2.862, 5.599, 2.862, 5.599, 2.577, 4.933, 2.577, -0.7301, 2.862, 0.601, 2.862, 0.601, 2.577, -0.7301, 2.577, 2.937, 2.862, 2.271, 2.862, 2.271, 2.577, 2.937, 2.577, 0.601, 2.862, -0.7301, 2.862, -0.7301, 2.577, 0.601, 2.577, 3.602, 2.862, 4.268, 2.862, 4.268, 2.577, 3.602, 2.577, 4.268, 2.862, 3.602, 2.862, 3.602, 2.577, 4.268, 2.577, 3.602, 2.862, 2.937, 2.862, 2.937, 2.577, 3.602, 2.577, 2.271, 2.862, 2.937, 2.862, 2.937, 2.577, 2.271, 2.577, 2.937, 2.862, 3.602, 2.862, 3.602, 2.577, 2.937, 2.577, -0.7301, 2.862, 0.601, 2.862, 0.601, 2.577, -0.7301, 2.577, 0.9403, 2.862, 0.2748, 2.862, 0.2748, 2.577, 0.9403, 2.577, 0.601, 2.862, -0.7301, 2.862, -0.7301, 2.577, 0.601, 2.577, 1.606, 2.862, 2.271, 2.862, 2.271, 2.577, 1.606, 2.577, 2.271, 2.862, 1.606, 2.862, 1.606, 2.577, 2.271, 2.577, 1.606, 2.862, 0.9403, 2.862, 0.9403, 2.577, 1.606, 2.577, 0.2748, 2.862, 0.9403, 2.862, 0.9403, 2.577, 0.2748, 2.577, 0.9403, 2.862, 1.606, 2.862, 1.606, 2.577, 0.9403, 2.577, 3.38, 2.291, 2.589, 2.291, 2.589, 2.006, 3.38, 2.006, -14.35, 2.291, -15.5, 2.291, -15.5, 2.006, -14.35, 2.006, -15.5, 2.291, -14.35, 2.291, -14.35, 2.006, -15.5, 2.006, 0.9525, 2.846, 3.044, 2.846, 3.046, 2.561, 0.9525, 2.561, 4.268, 2.846, 2.271, 2.846, 2.271, 2.561, 4.268, 2.561, 3.044, 2.846, 0.9525, 2.846, 0.9525, 2.561, 3.045, 2.561, 3.044, 2.846, 4.756, 2.862, 4.757, 2.577, 3.046, 2.561, 4.756, 2.862, 3.044, 2.846, 3.045, 2.561, 4.757, 2.577, 4.756, 2.862, 6.182, 2.862, 6.182, 2.577, 4.757, 2.577, 6.182, 2.862, 4.756, 2.862, 4.757, 2.577, 6.182, 2.577, 6.182, 2.862, 7.608, 2.862, 7.608, 2.577, 6.182, 2.577, 7.608, 2.862, 6.182, 2.862, 6.182, 2.577, 7.608, 2.577, 7.608, 2.862, 8.749, 2.862, 8.749, 2.577, 7.608, 2.577, 8.749, 2.862, 7.608, 2.862, 7.608, 2.577, 8.749, 2.577, 9.89, 2.862, 8.749, 2.862, 8.749, 2.577, 9.89, 2.577, 9.89, 2.862, 10.75, 2.862, 10.75, 2.577, 9.89, 2.577, 10.75, 2.862, 9.89, 2.862, 9.89, 2.577, 10.75, 2.577, 10.75, 2.862, 12.17, 2.862, 12.17, 2.577, 10.75, 2.577, 12.17, 2.862, 10.75, 2.862, 10.75, 2.577, 12.17, 2.577, 12.17, 2.862, 12.74, 2.862, 12.74, 2.577, 12.17, 2.577, 12.74, 2.862, 12.17, 2.862, 12.17, 2.577, 12.74, 2.577, 12.74, 2.862, 14.17, 2.862, 14.17, 2.577, 12.74, 2.577, 14.17, 2.862, 12.74, 2.862, 12.74, 2.577, 14.17, 2.577, 14.17, 2.862, 15.59, 2.862, 15.59, 2.577, 14.17, 2.577, 15.59, 2.862, 14.17, 2.862, 14.17, 2.577, 15.59, 2.577, 0.9579, 2.862, 1.588, 2.862, 1.588, 2.577, 0.9579, 2.577, 0.6156, 2.862, 0.9579, 2.862, 0.9579, 2.577, 0.6156, 2.577, 1.588, 2.862, 1.931, 2.862, 1.931, 2.577, 1.588, 2.577, 2.442, 2.862, 0.7026, 2.862, 0.7026, 2.577, 2.442, 2.577, 0.7026, 2.862, 2.442, 2.862, 2.442, 2.577, 0.7026, 2.577, 0.7026, 2.862, -1.294, 2.862, -1.294, 2.577, 0.7026, 2.577, -1.294, 2.862, 0.7026, 2.862, 0.7026, 2.577, -1.294, 2.577, -1.294, 2.862, -3.291, 2.862, -3.291, 2.577, -1.294, 2.577, -3.291, 2.862, -1.294, 2.862, -1.294, 2.577, -3.291, 2.577, -3.291, 2.862, -5.287, 2.862, -5.287, 2.577, -3.291, 2.577, -5.287, 2.862, -3.291, 2.862, -3.291, 2.577, -5.287, 2.577, -5.287, 2.862, -7.569, 2.862, -7.569, 2.577, -5.287, 2.577, -7.569, 2.862, -5.287, 2.862, -5.287, 2.577, -7.569, 2.577, -7.569, 2.862, -9.851, 2.862, -9.851, 2.577, -7.569, 2.577, -9.851, 2.862, -7.569, 2.862, -7.569, 2.577, -9.851, 2.577, -9.851, 2.862, -11.56, 2.862, -11.56, 2.577, -9.851, 2.577, -11.56, 2.862, -9.851, 2.862, -9.851, 2.577, -11.56, 2.577, -11.56, 2.862, -12.7, 2.862, -12.7, 2.577, -11.56, 2.577, -12.7, 2.862, -11.56, 2.862, -11.56, 2.577, -12.7, 2.577, 7.723, 2.862, 8.634, 2.862, 8.634, 2.577, 7.723, 2.577, -12.7, 2.862, -13.27, 2.862, -13.27, 2.577, -12.7, 2.577, -13.27, 2.862, -12.7, 2.862, -12.7, 2.577, -13.27, 2.577, -3.041, 2.862, -1.71, 2.862, -1.71, 2.577, -3.041, 2.577, -0.2957, 2.862, -2.292, 2.862, -2.292, 2.577, -0.2957, 2.577, -1.71, 2.862, -3.041, 2.862, -3.041, 2.577, -1.71, 2.577, -2.292, 2.862, -0.2957, 2.862, -0.2957, 2.577, -2.292, 2.577, 8.368, 4.003, 9.699, 4.003, 9.699, -0.5608, 8.368, -0.5608, 9.809, 4.003, 8.478, 4.003, 8.478, -0.5608, 9.809, -0.5608, 9.699, 4.003, 11.32, 4.003, 11.32, -0.5608, 9.699, -0.5608, 11.25, 4.003, 9.809, 4.003, 9.809, -0.5608, 11.25, -0.5608, 11.32, 4.003, 12.17, 4.003, 12.17, -0.5608, 11.32, -0.5608, 12.45, 4.003, 11.25, 4.003, 11.25, -0.5608, 12.45, -0.5608, 12.17, 4.003, 12.74, 4.003, 12.74, -0.5608, 12.17, -0.5608, 12.85, 4.003, 12.45, 4.003, 12.45, -0.5608, 12.85, -0.5608, 12.74, 4.003, 13.88, 4.003, 13.88, -0.5608, 12.74, -0.5608, 13.99, 4.003, 12.85, 4.003, 12.85, -0.5608, 13.99, -0.5608, 13.88, 4.003, 15.02, 4.003, 15.02, -0.5608, 13.88, -0.5608, 15.13, 4.003, 13.99, 4.003, 13.99, -0.5608, 15.13, -0.5608, 4.708, 4.003, 9.389, 4.003, 9.389, -0.5608, 4.708, -0.5608, 15.02, 4.003, 16.4, 4.003, 16.4, -0.5608, 15.02, -0.5608, 9.389, 4.003, 10.97, 4.003, 10.97, -0.5608, 9.389, -0.5608, 8.478, 4.003, 7.147, 4.003, 7.147, -0.5608, 8.478, -0.5608, 7.037, 4.003, 8.368, 4.003, 8.368, -0.5608, 7.037, -0.5608, 7.147, 4.003, 5.94, 4.003, 5.94, -0.5608, 7.147, -0.5608, 4.821, 4.003, 7.037, 4.003, 7.037, -0.5608, 4.821, -0.5608, 9.964, 4.003, 8.554, 4.003, 8.554, -0.5608, 9.964, -0.5608, 5.94, 4.003, 3.967, 4.003, 3.967, -0.5608, 5.94, -0.5608, 8.554, 4.003, 4.975, 4.003, 4.975, -0.5608, 8.554, -0.5608, 2.271, 0.8995, 2.271, 2.993, 4.268, 2.992, 4.268, 0.8995, 2.271, 2.993, 1.805, 4.704, 3.594, 4.704, 4.268, 2.992, 1.805, 4.704, 1.717, 6.129, 2.54, 6.129, 3.594, 4.704, 1.717, 6.129, 2.091, 7.555, 2.737, 7.555, 2.54, 6.129, 2.091, 7.555, 2.442, 8.696, 2.957, 8.696, 2.737, 7.555, 2.442, 8.696, 2.442, 9.837, 2.957, 9.837, 2.957, 8.696, 2.442, 9.837, 1.736, 10.69, 2.522, 10.69, 2.957, 9.837, 1.736, 10.69, 0.5268, 12.12, 2.019, 12.12, 2.522, 10.69, 0.5268, 12.12, 0.4269, 12.69, 2.119, 12.69, 2.019, 12.12, 0.4269, 12.69, 0.4269, 14.12, 2.119, 14.12, 2.119, 12.69, 0.4269, 14.12, 0.6156, 15.54, 1.931, 15.54, 2.119, 14.12, 0.6156, 15.54, 0.9579, 15.83, 1.588, 15.83, 1.931, 15.54, 2.442, 8.696, 0.7026, 8.626, 0.7026, 9.336, 2.442, 9.837, 0.7026, 8.626, -1.294, 8.354, -1.294, 9.037, 0.7026, 9.336, -1.294, 8.354, -3.291, 7.771, -3.291, 8.479, -1.294, 9.037, -3.291, 7.771, -5.287, 7.734, -5.287, 8.516, -3.291, 8.479, -5.287, 7.734, -7.569, 8.268, -7.569, 9.123, -5.287, 8.516, -7.569, 8.268, -9.851, 7.721, -9.851, 9.1, -7.569, 9.123, -9.851, 7.721, -11.56, 7.298, -11.56, 8.952, -9.851, 9.1, -11.56, 7.298, -12.7, 7.355, -12.7, 8.896, -11.56, 8.952, -12.7, 7.355, -13.27, 7.67, -13.27, 8.581, -12.7, 8.896, 8.749, 2.577, 7.608, 2.577, 7.608, -0.5594, 8.749, -0.5594, -1.294, 2.577, 0.7026, 2.577, 0.7026, -0.5594, -1.294, -0.5594, 3.045, 2.561, 0.9525, 2.561, 0.9525, -0.5749, 3.045, -0.5749, 12.74, 2.577, 14.17, 2.577, 14.17, -0.5594, 12.74, -0.5594, -9.851, 2.577, -11.56, 2.577, -11.56, -0.5594, -9.851, -0.5594, 14.17, 2.577, 12.74, 2.577, 12.74, -0.5594, 14.17, -0.5594, -11.56, 2.577, -9.851, 2.577, -9.851, -0.5594, -11.56, -0.5594, -1.294, 2.577, -3.291, 2.577, -3.291, -0.5594, -1.294, -0.5594, 9.89, 2.577, 8.749, 2.577, 8.749, -0.5594, 9.89, -0.5594, -3.291, 2.577, -1.294, 2.577, -1.294, -0.5594, -3.291, -0.5594, 3.046, 2.561, 4.757, 2.577, 4.757, -0.5594, 3.046, -0.5749, 14.17, 2.577, 15.59, 2.577, 15.59, -0.5594, 14.17, -0.5594, -11.56, 2.577, -12.7, 2.577, -12.7, -0.5594, -11.56, -0.5594, 4.757, 2.577, 3.045, 2.561, 3.045, -0.5749, 4.757, -0.5594, 15.59, 2.577, 14.17, 2.577, 14.17, -0.5594, 15.59, -0.5594, -12.7, 2.577, -11.56, 2.577, -11.56, -0.5594, -12.7, -0.5594, 9.89, 2.577, 10.75, 2.577, 10.75, -0.5594, 9.89, -0.5594, -3.291, 2.577, -5.287, 2.577, -5.287, -0.5594, -3.291, -0.5594, 0.9579, 2.577, 1.588, 2.577, 1.588, -0.5594, 0.9579, -0.5594, 7.723, 2.577, 8.634, 2.577, 8.634, -0.5594, 7.723, -0.5594, 10.75, 2.577, 9.89, 2.577, 9.89, -0.5594, 10.75, -0.5594, -5.287, 2.577, -3.291, 2.577, -3.291, -0.5594, -5.287, -0.5594, 4.757, 2.577, 6.182, 2.577, 6.182, -0.5594, 4.757, -0.5594, 2.046, -10.08, 2.414, -8.703, 4.125, -8.703, 4.411, -10.13, 1.66, -11.53, 2.046, -10.08, 4.411, -10.13, 4.411, -11.56, 1.273, -12.98, 1.66, -11.53, 4.411, -11.56, 4.696, -12.98, 4.696, -12.98, 4.481, -14.41, 1.488, -14.41, 1.273, -12.98, 4.481, -14.41, 3.38, -15.55, 2.589, -15.55, 1.488, -14.41, -14.35, 2.006, -15.5, 2.006, -15.5, -0.5608, -14.35, -0.5608, -11.48, 2.006, -10.03, 2.006, -10.03, -0.5608, -11.48, -0.5608, -10.03, 2.006, -8.65, 2.006, -8.65, -0.5608, -10.03, -0.5608, -15.5, 2.006, -14.35, 2.006, -14.35, -0.5608, -15.5, -0.5608, -12.93, 2.006, -14.35, 2.006, -14.35, -0.5608, -12.93, -0.5608, -11.5, 2.006, -12.93, 2.006, -12.93, -0.5608, -11.5, -0.5608, -8.65, 2.006, -10.08, 2.006, -10.08, -0.5608, -8.65, -0.5608, 3.602, -3.598, 3.602, -1.316, 4.268, -1.734, 4.268, -3.065, 2.271, -3.065, 2.271, -1.734, 2.937, -1.316, 2.937, -3.598, 2.937, -3.598, 2.937, -1.316, 3.602, -1.316, 3.602, -3.598, -3.012, 2.577, -1.681, 2.577, -1.681, -0.5608, -3.012, -0.5608, 2.937, 2.577, 3.602, 2.577, 3.602, -0.5608, 2.937, -0.5608, 3.602, 2.577, 2.937, 2.577, 2.937, -0.5608, 3.602, -0.5608, 3.602, 2.577, 4.268, 2.577, 4.268, -0.5608, 3.602, -0.5608, 2.937, 2.577, 2.271, 2.577, 2.271, -0.5608, 2.937, -0.5608])
me_plane_001.materials.append(mat_surfacestone)
me_plane_001.materials.append(mat_steepwalls)
me_plane_001.materials.append(mat_surfacetile)
me_plane_001.materials.append(mat_surfacecarpet)
me_plane_001.materials.append(mat_wood)
me_plane_001.update()
me_plane_001.normals_split_custom_set([tuple(v) for v in zip(*[iter([0.0, 0.0, 1.0, 0.0, 0.0, 1.0, 0.0, 0.0, 1.0, 0.0, 0.0, 1.0, 0.0, 0.0, 1.0, 0.0, 0.0, 1.0, 0.0, 0.0, 1.0, 0.0, 0.0, 1.0, 0.0, 0.0, 1.0, 0.0, 0.0, 1.0, 0.0, 0.0, 1.0, 0.0, 0.0, 1.0, 0.0, 0.0, 1.0, 0.0, 0.0, 1.0, 0.0, 0.0, 1.0, 0.0, 0.0, 1.0, 0.0, 0.0, 1.0, 0.0, 0.0, 1.0, 0.0, 0.0, 1.0, 0.0, 0.0, 1.0, 0.0, -0.1875, 0.9823, 0.0, -0.1875, 0.9823, 0.0, -0.1875, 0.9823, 0.0, -0.1875, 0.9823, 0.0, 0.0, 1.0, 0.0, 0.0, 1.0, 0.0, 0.0, 1.0, 0.0, 0.0, 1.0, 0.0, 0.0, 1.0, 0.0, 0.0, 1.0, 0.0, 0.0, 1.0, 0.0, 0.0, 1.0, 0.0, 0.0, 1.0, 0.0, 0.0, 1.0, 0.0, 0.0, 1.0, 0.0, 0.0, 1.0, 0.0, 0.0, 1.0, 0.0, 0.0, 1.0, 0.0, 0.0, 1.0, 0.0, 0.0, 1.0, 0.0, 0.0, 1.0, 0.0, 0.0, 1.0, 0.0, 0.0, 1.0, 0.0, 0.0, 1.0, 0.0, 0.0, 1.0, 0.0, 0.0, 1.0, 0.0, 0.0, 1.0, 0.0, 0.0, 1.0, 0.0, 0.0, 1.0, 0.0, 0.0, 1.0, 0.0, 0.0, 1.0, 0.0, 0.0, 1.0, 0.0, 0.0, 1.0, 0.0, 0.0, 1.0, 0.0, 0.0, 1.0, 0.0, 0.0, 1.0, 0.0, 0.0, 1.0, 0.0, 0.0, 1.0, 0.0, 0.0, 1.0, 0.0, 0.0, 1.0, 0.0, 0.0, 1.0, 0.0, 0.0, 1.0, 0.0, 0.0, 1.0, 0.0, 0.0, 1.0, 0.0, 0.0, 1.0, 0.0, 0.0, 1.0, 0.0, 0.0, 1.0, 0.0, 0.0, 1.0, 0.0, 0.0, 1.0, 0.0, 0.0, 1.0, 0.0, 0.0, 1.0, 0.0, 0.0, 1.0, 0.0, 0.0, 1.0, 0.0, 0.0, 1.0, 0.0, 0.0, 1.0, 0.0, 0.0, 1.0, 0.0, 0.0, 1.0, 0.0, 0.0, 1.0, 0.0, 0.0, 1.0, 0.0, 0.0, 1.0, 0.0, 0.0, 1.0, 0.0, 0.0, 1.0, 0.0, 0.0, 1.0, 0.0, 0.0, 1.0, 0.0, 0.0, 1.0, 0.0, 0.0, 1.0, 0.0, 0.0, 1.0, 0.0, 0.0, 1.0, 0.0, 0.0, 1.0, 0.0, 0.0, 1.0, 0.0, 0.0, 1.0, 0.0, 0.0, 1.0, 0.0, 0.0, 1.0, 0.0, 0.0, 1.0, 0.0, 0.0, 1.0, 0.0, 0.0, 1.0, 0.0, 0.0, 1.0, 0.0, 0.0, 1.0, 0.0, 0.0, 1.0, 0.0, 0.0, 1.0, 0.0, 0.0, 1.0, 0.0, 0.0, 1.0, 0.0, 0.0, 1.0, 0.0, 0.0, 1.0, 0.0, 0.0, 1.0, 0.0, 0.0, 1.0, 0.0, 0.0, 1.0, 0.0, 0.0, 1.0, 0.0, 0.0, 1.0, 0.0, 0.0, 1.0, 0.0, 0.0, 1.0, 0.0, 0.0, 1.0, 0.0, 0.0, 1.0, 0.0, 0.0, 1.0, 0.0, 0.0, 1.0, 0.0, 0.0, 1.0, 0.0, 0.0, 1.0, 0.0, 0.0, 1.0, 0.0, 0.0, 1.0, 0.0, 0.0, 1.0, 0.0, 0.0, 1.0, 0.0, 0.0, 1.0, 0.0, 0.0, 1.0, 0.0, 0.0, 1.0, 0.0, 0.0, 1.0, 0.0, 0.0, 1.0, 0.0, 0.0, 1.0, 0.0, 0.0, 1.0, 0.0, 0.0, 1.0, 0.0, 0.0, 1.0, 1.6e-07, -0.008521, 1.0, 1.947e-07, -0.0003538, 1.0, 1.947e-07, -0.0003538, 1.0, 1.6e-07, -0.008521, 1.0, 3.842e-08, -0.001338, 1.0, 4.137e-07, -0.0086, 1.0, 4.137e-07, -0.0086, 1.0, 3.842e-08, -0.001338, 1.0, 0.0, 0.0, 1.0, 0.0, 0.0, 1.0, 0.0, 0.0, 1.0, 0.0, 0.0, 1.0, 0.0, 0.0, 1.0, 0.0, 0.0, 1.0, 0.0, 0.0, 1.0, 0.0, 0.0, 1.0, 0.0, 0.0, 1.0, 0.0, 0.0, 1.0, 0.0, 0.0, 1.0, 0.0, 0.0, 1.0, 0.0, 0.0, 1.0, 0.0, 0.0, 1.0, 0.0, 0.0, 1.0, 0.0, 0.0, 1.0, 0.0, 0.0, 1.0, 0.0, 0.0, 1.0, 0.0, 0.0, 1.0, 0.0, 0.0, 1.0, 0.0, 0.0, 1.0, 0.0, 0.0, 1.0, 0.0, 0.0, 1.0, 0.0, 0.0, 1.0, 0.0, 0.0, 1.0, 0.0, 0.0, 1.0, 0.0, 0.0, 1.0, 0.0, 0.0, 1.0, 0.0, 0.0, 1.0, 0.0, 0.0, 1.0, 0.0, 0.0, 1.0, 0.0, 0.0, 1.0, 0.0, 0.0, 1.0, 0.0, 0.0, 1.0, 0.0, 0.0, 1.0, 0.0, 0.0, 1.0, 0.0, 0.0, 1.0, 0.0, 0.0, 1.0, 0.0, 0.0, 1.0, 0.0, 0.0, 1.0, 0.0, 0.0, 1.0, 0.0, 0.0, 1.0, 0.0, 0.0, 1.0, 0.0, 0.0, 1.0, 0.0, 0.0, 1.0, 0.0, 0.0, 1.0, 0.0, 0.0, 1.0, 0.0, 0.0, 1.0, 0.0, 0.0, 1.0, 0.0, 0.0, 1.0, 0.0, 0.0, 1.0, 0.0, 0.0, 1.0, 0.0, 0.0, 1.0, 0.0, 0.0, 1.0, 0.0, 0.0, 1.0, 0.0, 0.0, 1.0, 0.0, 0.0, 1.0, 0.0, 0.0, 1.0, 0.0, 0.0, 1.0, 0.0, 0.0, 1.0, 0.0, 0.0, 1.0, 0.0, 0.0, 1.0, 0.0, 0.0, 1.0, 0.0, 0.0, 1.0, 0.0, 0.0, 1.0, 0.0, 0.0, 1.0, 0.0, 0.0, 1.0, 0.0, 0.0, 1.0, 0.0, 0.0, 1.0, 0.0, 0.0, 1.0, 0.0, 0.0, 1.0, 0.0, 0.0, 1.0, 0.0, 0.0, 1.0, 0.0, 0.0, 1.0, 0.0, 0.0, 1.0, 0.0, 0.0, 1.0, 0.0, 0.0, 1.0, 0.0, 0.0, 1.0, 0.0, 0.0, 1.0, 0.0, 0.0, 1.0, 0.0, 0.0, 1.0, 0.0, 0.0, 1.0, 0.0, 0.0, 1.0, 0.0, 0.0, 1.0, 0.0, 0.0, 1.0, 0.0, 0.0, 1.0, 0.0, 0.0, 1.0, 0.0, 0.0, 1.0, 0.0, 0.0, 1.0, 0.0, 0.0, 1.0, 0.0, 0.0, 1.0, 0.0, 0.0, 1.0, 0.0, 0.0, 1.0, 0.0, 0.0, 1.0, 0.0, 0.0, 1.0, 0.0, 0.0, 1.0, 0.0, 0.0, 1.0, 0.0, 0.0, 1.0, 0.0, 0.0, 1.0, 0.0, 0.0, 1.0, 0.0, 0.0, 1.0, 0.0, 0.0, 1.0, 0.0, 0.0, 1.0, 0.0, 0.0, 1.0, 0.0, 0.0, 1.0, 0.0, 0.0, 1.0, 0.0, 0.0, 1.0, 0.0, 0.0, 1.0, 0.0, 0.0, 1.0, 0.0, 0.0, 1.0, 0.0, 0.0, 1.0, 0.0, 0.0, 1.0, 0.0, 0.0, 1.0, 0.0, 0.0, 1.0, 0.0, 0.0, 1.0, 0.0, 0.0, 1.0, 0.0, 0.0, 1.0, 0.0, 0.0, 1.0, -0.9662, 0.2577, 0.0, -0.9662, 0.2577, 0.0, -0.9662, 0.2577, 0.0, -0.9662, 0.2577, 0.0, 0.0, 0.0, -1.0, 0.0, 0.0, -1.0, 0.0, 0.0, -1.0, 0.0, 0.0, -1.0, 0.0, 1.0, 0.0, 0.0, 1.0, 0.0, 0.0, 1.0, 0.0, 0.0, 1.0, 0.0, 0.0, -1.0, 0.0, 0.0, -1.0, 0.0, 0.0, -1.0, 0.0, 0.0, -1.0, 0.0, -0.9889, -0.1489, 0.0, -0.9889, -0.1489, 0.0, -0.9889, -0.1489, 0.0, -0.9889, -0.1489, 0.0, 0.0, 0.1875, -0.9823, 0.0, 0.1875, -0.9823, 0.0, 0.1875, -0.9823, 0.0, 0.1875, -0.9823, 0.0, 0.0, -1.0, 0.0, 0.0, -1.0, 0.0, 0.0, -1.0, 0.0, 0.0, -1.0, 0.0, 0.0, -1.0, 0.0, 0.0, -1.0, 0.0, 0.0, -1.0, 0.0, 0.0, -1.0, 0.0, 0.0, -1.0, 0.0, 0.0, -1.0, 0.0, 0.0, -1.0, 0.0, 0.0, -1.0, 0.0, 0.0, -1.0, 0.0, 0.0, -1.0, 0.0, 0.0, -1.0, 0.0, 0.0, -1.0, 1.0, 0.0, 0.0, 1.0, 0.0, 0.0, 1.0, 0.0, 0.0, 1.0, 0.0, 0.0, 0.625, -0.7806, 0.0, 0.625, -0.7806, 0.0, 0.625, -0.7806, 0.0, 0.625, -0.7806, 0.0, -0.5318, 0.8469, 0.0, -0.5318, 0.8469, 0.0, -0.5318, 0.8469, 0.0, -0.5318, 0.8469, 0.0, 0.0, 0.0, -1.0, 0.0, 0.0, -1.0, 0.0, 0.0, -1.0, 0.0, 0.0, -1.0, 0.0, 0.0, -1.0, 0.0, 0.0, -1.0, 0.0, 0.0, -1.0, 0.0, 0.0, -1.0, 0.0, 0.0, -1.0, 0.0, 0.0, -1.0, 0.0, 0.0, -1.0, 0.0, 0.0, -1.0, 0.0, 0.0, -1.0, 0.0, 0.0, -1.0, 0.0, 0.0, -1.0, 0.0, 0.0, -1.0, 0.0, 0.0, -1.0, 0.0, 0.0, -1.0, 0.0, 0.0, -1.0, 0.0, 0.0, -1.0, 0.0, 0.0, -1.0, 0.0, 0.0, -1.0, 0.0, 0.0, -1.0, 0.0, 0.0, -1.0, 0.0, 0.0, -1.0, 0.0, 0.0, -1.0, 0.0, 0.0, -1.0, 0.0, 0.0, -1.0, 0.0, 0.0, -1.0, 0.0, 0.0, -1.0, 0.0, 0.0, -1.0, 0.0, 0.0, -1.0, 0.0, 0.0, -1.0, 0.0, 0.0, -1.0, 0.0, 0.0, -1.0, 0.0, 0.0, -1.0, 0.0, 0.0, -1.0, 0.0, 0.0, -1.0, 0.0, 0.0, -1.0, 0.0, 0.0, -1.0, 0.0, 0.0, -1.0, 0.0, 0.0, -1.0, 0.0, 0.0, -1.0, 0.0, 0.0, -1.0, 0.0, 0.0, -1.0, 0.0, 0.0, -1.0, 0.0, 0.0, -1.0, 0.0, 0.0, -1.0, 0.0, 0.0, -1.0, 0.0, 0.0, -1.0, 0.0, 0.0, -1.0, 0.0, 0.0, -1.0, 0.0, 0.0, -1.0, 0.0, 0.0, -1.0, 0.0, 0.0, -1.0, 0.0, 0.0, -1.0, 0.0, 0.0, -1.0, 0.0, 0.0, -1.0, 0.0, 0.0, -1.0, 0.0, 0.0, -1.0, 0.0, 0.0, -1.0, 0.0, 0.0, -1.0, 0.0, 0.0, -1.0, 0.0, 0.0, -1.0, 0.0, 0.0, -1.0, 0.0, 0.0, -1.0, 0.0, 0.0, -1.0, 0.0, 0.0, -1.0, 0.0, 0.0, -1.0, 0.0, 0.0, -1.0, 0.0, 0.0, -1.0, 0.0, 0.0, -1.0, 1.0, 0.0, 0.0, 1.0, 0.0, 0.0, 1.0, 0.0, 0.0, 1.0, 0.0, 0.0, 0.0, -1.0, 1.983e-07, 0.0, -1.0, 1.983e-07, 0.0, -1.0, 3.965e-07, 0.0, -1.0, 3.965e-07, 0.1351, -0.9908, 0.0, 0.1351, -0.9908, 0.0, 0.1351, -0.9908, 0.0, 0.1351, -0.9908, 0.0, -0.9558, 0.294, 0.0, -0.9558, 0.294, 0.0, -0.9558, 0.294, 0.0, -0.9558, 0.294, 0.0, -0.009947, 1.0, 0.0, -0.009947, 1.0, 0.0, -0.009947, 1.0, 0.0, -0.009947, 1.0, 0.0, 0.985, -0.1726, 0.0, 0.985, -0.1726, 0.0, 0.985, -0.1726, 0.0, 0.985, -0.1726, 0.0, -1.0, 4.328e-12, 0.0, -1.0, 4.323e-12, 0.0, -1.0, 7.214e-13, 0.0, -1.0, 7.214e-13, 0.0, 0.2334, -0.9724, 0.0, 0.2365, -0.9716, 2.246e-07, 0.2365, -0.9716, 4.491e-07, 0.2334, -0.9724, 0.0, -0.985, -0.1726, 0.0, -0.985, -0.1726, 0.0, -0.985, -0.1726, 0.0, -0.985, -0.1726, 0.0, -0.2768, 0.9609, 0.0, -0.2768, 0.9609, 0.0, -0.2768, 0.9609, 0.0, -0.2768, 0.9609, 0.0, 0.9906, -0.1368, 3.437e-08, 0.9906, -0.1368, 3.437e-08, 0.9906, -0.1368, 6.874e-08, 0.9906, -0.1368, 6.874e-08, 0.03992, -0.9992, 0.0, 0.03992, -0.9992, 0.0, 0.03992, -0.9992, 0.0, 0.03992, -0.9992, 0.0, -0.9674, 0.2534, -6.712e-08, -0.9674, 0.2534, -6.712e-08, -0.9674, 0.2534, -1.342e-07, -0.9674, 0.2534, -1.342e-07, 0.2571, 0.9664, 0.0, 0.2571, 0.9664, 0.0, 0.2571, 0.9664, 0.0, 0.2571, 0.9664, 0.0, 0.9432, 0.3322, 0.0, 0.9432, 0.3322, 0.0, 0.9432, 0.3322, 0.0, 0.9432, 0.3322, 0.0, -0.2279, -0.9737, 0.0, -0.2279, -0.9737, 0.0, -0.2279, -0.9737, 0.0, -0.2279, -0.9737, 0.0, -0.7671, -0.6415, 0.0, -0.7628, -0.6467, 0.0, -0.7628, -0.6467, 0.0, -0.7671, -0.6415, 0.0, -0.4834, 0.8754, 0.0, -0.4834, 0.8754, 0.0, -0.4834, 0.8754, 0.0, -0.4834, 0.8754, 0.0, 0.6401, 0.7683, 0.0, 0.6401, 0.7683, 0.0, 0.6401, 0.7683, 0.0, 0.6401, 0.7683, 0.0, 0.8041, 0.5945, 0.000911, 0.8041, 0.5945, 0.0009124, 0.804, 0.5946, -2.234e-07, 0.804, 0.5946, -2.234e-07, -0.4834, -0.8754, 1.519e-07, -0.4834, -0.8754, 1.519e-07, -0.4834, -0.8754, 3.037e-07, -0.4834, -0.8754, 3.037e-07, -0.6401, 0.7683, 0.0, -0.6401, 0.7683, 0.0, -0.6401, 0.7683, 0.0, -0.6401, 0.7683, 0.0, 0.0, 0.0, -1.0, 0.0, 0.0, -1.0, 0.0, 0.0, -1.0, 0.0, 0.0, -1.0, -6.109e-07, -2.349e-07, -1.0, -2.743e-07, -1.564e-06, -1.0, -2.531e-07, -1.43e-06, -1.0, -6.146e-07, -6.738e-08, -1.0, -2.743e-07, -1.564e-06, -1.0, -1.108e-08, 0.0, -1.0, -1.167e-08, 0.0, -1.0, -2.531e-07, -1.43e-06, -1.0, -1.108e-08, 0.0, -1.0, 0.0, 0.0, -1.0, 0.0, 0.0, -1.0, -1.167e-08, 0.0, -1.0, 0.0, 0.0, -1.0, -6.285e-08, 3.457e-06, -1.0, -5.464e-08, 3.005e-06, -1.0, 0.0, 0.0, -1.0, -6.285e-08, 3.457e-06, -1.0, 2.062e-07, 2.37e-06, -1.0, 2.126e-07, 2.272e-06, -1.0, -5.464e-08, 3.005e-06, -1.0, 2.062e-07, 2.37e-06, -1.0, 6.665e-07, -3.573e-06, -1.0, 6.639e-07, -3.585e-06, -1.0, 2.126e-07, 2.272e-06, -1.0, 6.665e-07, -3.573e-06, -1.0, 7.75e-07, -3.094e-06, -1.0, 7.75e-07, -3.094e-06, -1.0, 6.639e-07, -3.585e-06, -1.0, -6.146e-07, -6.738e-08, -1.0, -3.191e-07, 1.615e-06, -1.0, -3.915e-07, 1.928e-06, -1.0, -6.109e-07, -2.349e-07, -1.0, -3.191e-07, 1.615e-06, -1.0, 3.573e-08, 0.0, -1.0, 4.09e-08, 0.0, -1.0, -3.915e-07, 1.928e-06, -1.0, 3.573e-08, 0.0, -1.0, 0.0, 0.0, -1.0, 0.0, 0.0, -1.0, 4.09e-08, 0.0, -1.0, -0.9662, 0.2577, 0.0, -0.9662, 0.2577, 0.0, -0.9662, 0.2577, 0.0, -0.9662, 0.2577, 0.0, 0.9806, 0.1961, 0.0, 0.9806, 0.1961, 0.0, 0.9806, 0.1961, 0.0, 0.9806, 0.1961, 0.0, 0.0, 1.0, 0.0, 0.0, 1.0, 0.0, 0.0, 1.0, 0.0, 0.0, 1.0, 0.0, -1.0, 0.0, 0.0, -1.0, 0.0, 0.0, -1.0, 0.0, 0.0, -1.0, 0.0, 0.0, 0.0, -1.0, 0.0, 0.0, -1.0, 0.0, 0.0, -1.0, 0.0, 0.0, -1.0, 0.0, 1.0, 0.0, 0.0, 1.0, 0.0, 0.0, 1.0, 0.0, 0.0, 1.0, 0.0, 0.0, 0.0, 1.0, 0.0, 0.0, 1.0, 0.0, 0.0, 1.0, 0.0, 0.0, 1.0, 0.0, -0.9662, 0.2577, 0.0, -0.9662, 0.2577, 0.0, -0.9662, 0.2577, 0.0, -0.9662, 0.2577, 0.0, 1.0, 0.0, 0.0, 1.0, 0.0, 0.0, 1.0, 0.0, 0.0, 1.0, 0.0, 0.0, -0.9662, 0.2577, 0.0, -0.9662, 0.2577, 0.0, -0.9662, 0.2577, 0.0, -0.9662, 0.2577, 0.0, 0.9806, 0.1961, 0.0, 0.9806, 0.1961, 0.0, 0.9806, 0.1961, 0.0, 0.9806, 0.1961, 0.0, 0.9889, -0.1489, 0.0, 0.9889, -0.1489, 0.0, 0.9889, -0.1489, 0.0, 0.9889, -0.1489, 0.0, -0.9889, -0.1489, 0.0, -0.9889, -0.1489, 0.0, -0.9889, -0.1489, 0.0, -0.9889, -0.1489, 0.0, -1.0, 0.0, 0.0, -1.0, 0.0, 0.0, -1.0, 0.0, 0.0, -1.0, 0.0, 0.0, 0.0, -0.9823, -0.1874, 0.0, -0.9823, -0.1874, 0.0, -0.9823, -0.1874, 0.0, -0.9823, -0.1874, 1.0, 0.0, 0.0, 1.0, 0.0, 0.0, 1.0, 0.0, 0.0, 1.0, 0.0, 0.0, 0.0, 0.9823, 0.1874, 0.0, 0.9823, 0.1874, 0.0, 0.9823, 0.1874, 0.0, 0.9823, 0.1874, -1.0, 0.0, 0.0, -1.0, 0.0, 0.0, -1.0, 0.0, 0.0, -1.0, 0.0, 0.0, -0.625, -0.7806, 0.0, -0.625, -0.7806, 0.0, -0.625, -0.7806, 0.0, -0.625, -0.7806, 0.0, 1.0, 0.0, 0.0, 1.0, 0.0, 0.0, 1.0, 0.0, 0.0, 1.0, 0.0, 0.0, 0.5318, 0.8469, 0.0, 0.5318, 0.8469, 0.0, 0.5318, 0.8469, 0.0, 0.5318, 0.8469, 0.0, -1.0, 0.0, 0.0, -1.0, 0.0, 0.0, -1.0, 0.0, 0.0, -1.0, 0.0, 0.0, 0.0, -1.0, 0.0, 0.0, -1.0, 0.0, 0.0, -1.0, 0.0, 0.0, -1.0, 0.0, 1.0, 0.0, 0.0, 1.0, 0.0, 0.0, 1.0, 0.0, 0.0, 1.0, 0.0, 0.0, 0.0, 1.0, 0.0, 0.0, 1.0, 0.0, 0.0, 1.0, 0.0, 0.0, 1.0, 0.0, 0.625, -0.7806, 0.0, 0.625, -0.7806, 0.0, 0.625, -0.7806, 0.0, 0.625, -0.7806, 0.0, 0.0, -1.0, 0.0, 0.0, -1.0, 0.0, 0.0, -1.0, 0.0, 0.0, -1.0, 0.0, -0.5318, 0.8469, 0.0, -0.5318, 0.8469, 0.0, -0.5318, 0.8469, 0.0, -0.5318, 0.8469, 0.0, 0.0, 1.0, 0.0, 0.0, 1.0, 0.0, 0.0, 1.0, 0.0, 0.0, 1.0, 0.0, -1.0, 0.0, 0.0, -1.0, 0.0, 0.0, -1.0, 0.0, 0.0, -1.0, 0.0, 0.0, -0.625, -0.7806, 0.0, -0.625, -0.7806, 0.0, -0.625, -0.7806, 0.0, -0.625, -0.7806, 0.0, 1.0, 0.0, 0.0, 1.0, 0.0, 0.0, 1.0, 0.0, 0.0, 1.0, 0.0, 0.0, 0.5318, 0.8469, 0.0, 0.5318, 0.8469, 0.0, 0.5318, 0.8469, 0.0, 0.5318, 0.8469, 0.0, 0.625, -0.7806, 0.0, 0.625, -0.7806, 0.0, 0.625, -0.7806, 0.0, 0.625, -0.7806, 0.0, 0.0, -1.0, 0.0, 0.0, -1.0, 0.0, 0.0, -1.0, 0.0, 0.0, -1.0, 0.0, -0.5318, 0.8469, 0.0, -0.5318, 0.8469, 0.0, -0.5318, 0.8469, 0.0, -0.5318, 0.8469, 0.0, 0.0, 1.0, 0.0, 0.0, 1.0, 0.0, 0.0, 1.0, 0.0, 0.0, 1.0, 0.0, -1.0, 0.0, 0.0, -1.0, 0.0, 0.0, -1.0, 0.0, 0.0, -1.0, 0.0, 0.0, -0.625, -0.7806, 0.0, -0.625, -0.7806, 0.0, -0.625, -0.7806, 0.0, -0.625, -0.7806, 0.0, 1.0, 0.0, 0.0, 1.0, 0.0, 0.0, 1.0, 0.0, 0.0, 1.0, 0.0, 0.0, 0.5318, 0.8469, 0.0, 0.5318, 0.8469, 0.0, 0.5318, 0.8469, 0.0, 0.5318, 0.8469, 0.0, 0.625, -0.7806, 0.0, 0.625, -0.7806, 0.0, 0.625, -0.7806, 0.0, 0.625, -0.7806, 0.0, 0.0, -1.0, 0.0, 0.0, -1.0, 0.0, 0.0, -1.0, 0.0, 0.0, -1.0, 0.0, -0.5318, 0.8469, 0.0, -0.5318, 0.8469, 0.0, -0.5318, 0.8469, 0.0, -0.5318, 0.8469, 0.0, 0.0, 1.0, 0.0, 0.0, 1.0, 0.0, 0.0, 1.0, 0.0, 0.0, 1.0, 0.0, -1.0, 0.0, 0.0, -1.0, 0.0, 0.0, -1.0, 0.0, 0.0, -1.0, 0.0, 0.0, -0.625, -0.7806, 0.0, -0.625, -0.7806, 0.0, -0.625, -0.7806, 0.0, -0.625, -0.7806, 0.0, 1.0, 0.0, 0.0, 1.0, 0.0, 0.0, 1.0, 0.0, 0.0, 1.0, 0.0, 0.0, 0.5318, 0.8469, 0.0, 0.5318, 0.8469, 0.0, 0.5318, 0.8469, 0.0, 0.5318, 0.8469, 0.0, 0.625, -0.7806, 0.0, 0.625, -0.7806, 0.0, 0.625, -0.7806, 0.0, 0.625, -0.7806, 0.0, 0.0, -1.0, 0.0, 0.0, -1.0, 0.0, 0.0, -1.0, 0.0, 0.0, -1.0, 0.0, -0.5318, 0.8469, 0.0, -0.5318, 0.8469, 0.0, -0.5318, 0.8469, 0.0, -0.5318, 0.8469, 0.0, 0.0, 1.0, 0.0, 0.0, 1.0, 0.0, 0.0, 1.0, 0.0, 0.0, 1.0, 0.0, -1.0, 0.0, 0.0, -1.0, 0.0, 0.0, -1.0, 0.0, 0.0, -1.0, 0.0, 0.0, -0.625, -0.7806, 0.0, -0.625, -0.7806, 0.0, -0.625, -0.7806, 0.0, -0.625, -0.7806, 0.0, 1.0, 0.0, 0.0, 1.0, 0.0, 0.0, 1.0, 0.0, 0.0, 1.0, 0.0, 0.0, 0.5318, 0.8469, 0.0, 0.5318, 0.8469, 0.0, 0.5318, 0.8469, 0.0, 0.5318, 0.8469, 0.0, 0.625, -0.7806, 0.0, 0.625, -0.7806, 0.0, 0.625, -0.7806, 0.0, 0.625, -0.7806, 0.0, 0.0, -1.0, 0.0, 0.0, -1.0, 0.0, 0.0, -1.0, 0.0, 0.0, -1.0, 0.0, -0.5318, 0.8469, 0.0, -0.5318, 0.8469, 0.0, -0.5318, 0.8469, 0.0, -0.5318, 0.8469, 0.0, 0.0, 1.0, 0.0, 0.0, 1.0, 0.0, 0.0, 1.0, 0.0, 0.0, 1.0, 0.0, -1.0, 0.0, 0.0, -1.0, 0.0, 0.0, -1.0, 0.0, 0.0, -1.0, 0.0, 0.0, -0.625, -0.7806, 0.0, -0.625, -0.7806, 0.0, -0.625, -0.7806, 0.0, -0.625, -0.7806, 0.0, 1.0, 0.0, 0.0, 1.0, 0.0, 0.0, 1.0, 0.0, 0.0, 1.0, 0.0, 0.0, 0.5318, 0.8469, 0.0, 0.5318, 0.8469, 0.0, 0.5318, 0.8469, 0.0, 0.5318, 0.8469, 0.0, 0.625, -0.7806, 0.0, 0.625, -0.7806, 0.0, 0.625, -0.7806, 0.0, 0.625, -0.7806, 0.0, 0.0, -1.0, 0.0, 0.0, -1.0, 0.0, 0.0, -1.0, 0.0, 0.0, -1.0, 0.0, -0.5318, 0.8469, 0.0, -0.5318, 0.8469, 0.0, -0.5318, 0.8469, 0.0, -0.5318, 0.8469, 0.0, 0.0, 1.0, 0.0, 0.0, 1.0, 0.0, 0.0, 1.0, 0.0, 0.0, 1.0, 0.0, -1.0, 0.0, 0.0, -1.0, 0.0, 0.0, -1.0, 0.0, 0.0, -1.0, 0.0, 0.0, -0.625, -0.7806, 0.0, -0.625, -0.7806, 0.0, -0.625, -0.7806, 0.0, -0.625, -0.7806, 0.0, 1.0, 0.0, 0.0, 1.0, 0.0, 0.0, 1.0, 0.0, 0.0, 1.0, 0.0, 0.0, 0.5318, 0.8469, 0.0, 0.5318, 0.8469, 0.0, 0.5318, 0.8469, 0.0, 0.5318, 0.8469, 0.0, 0.625, -0.7806, 0.0, 0.625, -0.7806, 0.0, 0.625, -0.7806, 0.0, 0.625, -0.7806, 0.0, 0.0, -1.0, 0.0, 0.0, -1.0, 0.0, 0.0, -1.0, 0.0, 0.0, -1.0, 0.0, -0.5318, 0.8469, 0.0, -0.5318, 0.8469, 0.0, -0.5318, 0.8469, 0.0, -0.5318, 0.8469, 0.0, 0.0, 1.0, 0.0, 0.0, 1.0, 0.0, 0.0, 1.0, 0.0, 0.0, 1.0, 0.0, -1.0, 0.0, 0.0, -1.0, 0.0, 0.0, -1.0, 0.0, 0.0, -1.0, 0.0, 0.0, -0.625, -0.7806, 0.0, -0.625, -0.7806, 0.0, -0.625, -0.7806, 0.0, -0.625, -0.7806, 0.0, 1.0, 0.0, 0.0, 1.0, 0.0, 0.0, 1.0, 0.0, 0.0, 1.0, 0.0, 0.0, 0.5318, 0.8469, 0.0, 0.5318, 0.8469, 0.0, 0.5318, 0.8469, 0.0, 0.5318, 0.8469, 0.0, 0.625, -0.7806, 0.0, 0.625, -0.7806, 0.0, 0.625, -0.7806, 0.0, 0.625, -0.7806, 0.0, 0.0, -1.0, 0.0, 0.0, -1.0, 0.0, 0.0, -1.0, 0.0, 0.0, -1.0, 0.0, -0.5318, 0.8469, 0.0, -0.5318, 0.8469, 0.0, -0.5318, 0.8469, 0.0, -0.5318, 0.8469, 0.0, 0.0, 1.0, 0.0, 0.0, 1.0, 0.0, 0.0, 1.0, 0.0, 0.0, 1.0, 0.0, 0.0, -1.0, 0.0, 0.0, -1.0, 0.0, 0.0, -1.0, 0.0, 0.0, -1.0, 0.0, 0.7194, -0.6946, 0.0, 0.7194, -0.6946, 0.0, 0.7194, -0.6946, 0.0, 0.7194, -0.6946, 0.0, -0.7194, -0.6946, 0.0, -0.7194, -0.6946, 0.0, -0.7194, -0.6946, 0.0, -0.7194, -0.6946, 0.0, -1.0, 7.935e-12, 0.0, -1.0, 7.935e-12, 0.0, -1.0, 4.323e-12, 0.0, -1.0, 4.328e-12, 0.0, 0.0, -1.0, 0.0, 0.0, -1.0, 0.0, 0.0, -1.0, 1.983e-07, 0.0, -1.0, 1.983e-07, 1.0, 0.0, 0.0, 1.0, 0.0, 0.0, 1.0, 0.0, 0.0, 1.0, 0.0, 0.0, -0.9648, -0.2631, -0.001173, -0.9648, -0.2631, -0.001173, -0.9648, -0.2631, -0.0005889, -0.9648, -0.2631, -0.000584, 0.9304, 0.3665, 0.001839, 0.9304, 0.3665, 0.001839, 0.9304, 0.3664, 0.0009158, 0.9304, 0.3664, 0.0009229, -0.9981, -0.06124, -0.0001234, -0.9981, -0.06124, -0.0001234, -0.9981, -0.06126, -6.169e-05, -0.9981, -0.06126, -6.177e-05, 0.8042, 0.5944, 0.001822, 0.8042, 0.5944, 0.001822, 0.8041, 0.5945, 0.0009124, 0.8041, 0.5945, 0.000911, -0.9674, 0.2534, 0.0, -0.9674, 0.2534, 0.0, -0.9674, 0.2534, -6.712e-08, -0.9674, 0.2534, -6.712e-08, 0.9906, -0.1368, 0.0, 0.9906, -0.1368, 0.0, 0.9906, -0.1368, 3.437e-08, 0.9906, -0.1368, 3.437e-08, -0.9558, 0.294, 0.0, -0.9558, 0.294, 0.0, -0.9558, 0.294, 0.0, -0.9558, 0.294, 0.0, 0.982, -0.1889, 0.0, 0.982, -0.1889, 0.0, 0.982, -0.1889, 0.0, 0.982, -0.1889, 0.0, 1.0, 0.0, 0.0, 1.0, 0.0, 0.0, 1.0, 0.0, 0.0, 1.0, 0.0, 0.0, -0.7714, -0.6363, 0.0, -0.7671, -0.6415, 0.0, -0.7671, -0.6415, 0.0, -0.7714, -0.6363, 0.0, 0.8914, 0.4532, 0.0, 0.8914, 0.4532, 0.0, 0.8914, 0.4532, 0.0, 0.8914, 0.4532, 0.0, -0.7671, -0.6415, 0.0, -0.7628, -0.6467, 0.0, -0.7628, -0.6467, 0.0, -0.7671, -0.6415, 0.0, 0.9432, 0.3322, 0.0, 0.9432, 0.3322, 0.0, 0.9432, 0.3322, 0.0, 0.9432, 0.3322, 0.0, -0.985, -0.1726, 0.0, -0.985, -0.1726, 0.0, -0.985, -0.1726, 0.0, -0.985, -0.1726, 0.0, 0.985, -0.1726, 0.0, 0.985, -0.1726, 0.0, 0.985, -0.1726, 0.0, 0.985, -0.1726, 0.0, -1.0, 0.0, 0.0, -1.0, 0.0, 0.0, -1.0, 0.0, 0.0, -1.0, 0.0, 0.0, 1.0, 0.0, 0.0, 1.0, 0.0, 0.0, 1.0, 0.0, 0.0, 1.0, 0.0, 0.0, -0.9914, 0.1311, 0.0, -0.9914, 0.1311, 0.0, -0.9914, 0.1311, 0.0, -0.9914, 0.1311, 0.0, 0.9914, 0.1311, 0.0, 0.9914, 0.1311, 0.0, 0.9914, 0.1311, 0.0, 0.9914, 0.1311, 0.0, 0.0, 1.0, 0.0, 0.0, 1.0, 0.0, 0.0, 1.0, 0.0, 0.0, 1.0, 0.0, -0.6401, 0.7683, 0.0, -0.6401, 0.7683, 0.0, -0.6401, 0.7683, 0.0, -0.6401, 0.7683, 0.0, 0.6401, 0.7683, 0.0, 0.6401, 0.7683, 0.0, 0.6401, 0.7683, 0.0, 0.6401, 0.7683, 0.0, 0.03992, -0.9992, 0.0, 0.03992, -0.9992, 0.0, 0.03992, -0.9992, 0.0, 0.03992, -0.9992, 0.0, -0.2768, 0.9609, 0.0, -0.2768, 0.9609, 0.0, -0.2768, 0.9609, 0.0, -0.2768, 0.9609, 0.0, 0.1351, -0.9908, 0.0, 0.1351, -0.9908, 0.0, 0.1351, -0.9908, 0.0, 0.1351, -0.9908, 0.0, -0.1477, 0.989, 0.0, -0.1477, 0.989, 0.0, -0.1477, 0.989, 0.0, -0.1477, 0.989, 0.0, 0.2801, -0.96, 0.0, 0.2801, -0.96, 0.0, 0.2801, -0.96, 0.0, 0.2801, -0.96, 0.0, -0.2693, 0.9631, 0.0, -0.2693, 0.9631, 0.0, -0.2693, 0.9631, 0.0, -0.2693, 0.9631, 0.0, 0.01848, -0.9998, 0.0, 0.01848, -0.9998, 0.0, 0.01848, -0.9998, 0.0, 0.01848, -0.9998, 0.0, 0.01848, 0.9998, 0.0, 0.01848, 0.9998, 0.0, 0.01848, 0.9998, 0.0, 0.01848, 0.9998, 0.0, -0.2279, -0.9737, 0.0, -0.2279, -0.9737, 0.0, -0.2279, -0.9737, 0.0, -0.2279, -0.9737, 0.0, 0.2571, 0.9664, 0.0, 0.2571, 0.9664, 0.0, 0.2571, 0.9664, 0.0, 0.2571, 0.9664, 0.0, 0.2334, -0.9724, 0.0, 0.2365, -0.9716, 0.0, 0.2365, -0.9716, 2.246e-07, 0.2334, -0.9724, 0.0, -0.009947, 1.0, 0.0, -0.009947, 1.0, 0.0, -0.009947, 1.0, 0.0, -0.009947, 1.0, 0.0, 0.2365, -0.9716, 0.0, 0.2396, -0.9709, 0.0, 0.2396, -0.9709, 4.491e-07, 0.2365, -0.9716, 2.246e-07, -0.08626, 0.9963, 0.0, -0.08626, 0.9963, 0.0, -0.08626, 0.9963, 0.0, -0.08626, 0.9963, 0.0, -0.04928, -0.9988, 0.0, -0.04928, -0.9988, 0.0, -0.04928, -0.9988, 1.733e-07, -0.04928, -0.9988, 1.733e-07, -0.04928, 0.9988, 0.0, -0.04928, 0.9988, 0.0, -0.04928, 0.9988, 0.0, -0.04928, 0.9988, 0.0, -1.0, 0.0, 0.0, -1.0, 0.0, 0.0, -1.0, 0.0, 0.0, -1.0, 0.0, 0.0, -0.4834, -0.8754, 0.0, -0.4834, -0.8754, 0.0, -0.4834, -0.8754, 1.519e-07, -0.4834, -0.8754, 1.519e-07, -0.4834, 0.8754, 0.0, -0.4834, 0.8754, 0.0, -0.4834, 0.8754, 0.0, -0.4834, 0.8754, 0.0, -1.0, 0.0, 0.0, -1.0, 0.0, 0.0, -1.0, 0.0, 0.0, -1.0, 0.0, 0.0, 0.0, -1.0, 0.0, 0.0, -1.0, 0.0, 0.0, -1.0, 0.0, 0.0, -1.0, 0.0, 1.0, 0.0, 0.0, 1.0, 0.0, 0.0, 1.0, 0.0, 0.0, 1.0, 0.0, 0.0, 0.0, 1.0, 0.0, 0.0, 1.0, 0.0, 0.0, 1.0, 0.0, 0.0, 1.0, 0.0, -1.0, -3.898e-13, 0.0, -1.0, -3.898e-13, 0.0, -1.0, -3.898e-13, 0.0, -1.0, -3.898e-13, 0.0, 1.0, 0.0, 0.0, 1.0, -0.0006335, 0.0, 1.0, -0.0006335, 0.0, 1.0, 0.0, 0.0, -0.9848, -0.1738, 0.0, -0.9848, -0.1738, 0.0, -0.9848, -0.1738, 0.0, -0.9848, -0.1738, 0.0, 0.9147, -0.4042, 0.0, 0.9147, -0.4042, 0.0, 0.9147, -0.4042, 0.0, 0.9147, -0.4042, 0.0, -0.9487, -0.3162, 0.0, -0.9487, -0.3162, 0.0, -0.9487, -0.3162, 0.0, -0.9487, -0.3162, 0.0, 0.9939, 0.1104, 0.0, 0.9939, 0.1104, 0.0, 0.9939, 0.1104, 0.0, 0.9939, 0.1104, 0.0, -1.0, 0.0, 0.0, -1.0, 0.0, 0.0, -1.0, 0.0, 0.0, -1.0, 0.0, 0.0, 0.8759, 0.4826, 0.0, 0.8759, 0.4826, 0.0, 0.8759, 0.4826, 0.0, 0.8759, 0.4826, 0.0, -0.9701, 0.2425, 0.0, -0.9701, 0.2425, 0.0, -0.9701, 0.2425, 0.0, -0.9701, 0.2425, 0.0, 0.9701, 0.2425, 0.0, 0.9701, 0.2425, 0.0, 0.9701, 0.2425, 0.0, 0.9701, 0.2425, 0.0, -1.0, -2.274e-13, 0.0, -1.0, -2.274e-13, 0.0, -1.0, -2.274e-13, 0.0, -1.0, -2.274e-13, 0.0, 1.0, 0.0, 0.0, 1.0, 0.0, 0.0, 1.0, 0.0, 0.0, 1.0, 0.0, 0.0, -0.02336, 0.9997, 0.0, -0.02336, 0.9997, 0.0, -0.02336, 0.9997, 0.0, -0.02336, 0.9997, 0.0, -0.7269, 0.6867, 0.0, -0.7269, 0.6867, 0.0, -0.7269, 0.6867, 0.0, -0.7269, 0.6867, 0.0, 0.6552, 0.7555, 0.0, 0.6552, 0.7555, 0.0, 0.6552, 0.7555, 0.0, 0.6552, 0.7555, 0.0, 1.0, -0.0006335, 0.0, 1.0, 0.0007643, 0.0, 1.0, 0.0007643, 0.0, 1.0, -0.0006335, 0.0, -0.9778, -0.2095, 0.0, -0.9778, -0.2095, 0.0, -0.9778, -0.2095, 0.0, -0.9778, -0.2095, 0.0, 1.0, 0.0007643, 0.0, 1.0, 0.002796, 0.0, 1.0, 0.002796, 0.0, 1.0, 0.0007643, 0.0, -0.9126, -0.4088, 0.0, -0.9126, -0.4088, 0.0, -0.9126, -0.4088, 0.0, -0.9126, -0.4088, 0.0, 0.4471, -0.8945, 0.0, 0.4471, -0.8945, 0.0, 0.4471, -0.8945, 0.0, 0.4471, -0.8945, 0.0, 0.8905, -0.4549, 0.0, 0.8905, -0.4549, 0.0, 0.8905, -0.4549, 0.0, 0.8905, -0.4549, 0.0, -0.3993, -0.9168, 0.0, -0.3993, -0.9168, 0.0, -0.3993, -0.9168, 0.0, -0.3993, -0.9168, 0.0, 0.0, 4.159e-06, -1.0, 2.653e-07, 0.0003382, -1.0, -3.391e-07, 0.008492, -1.0, 0.0, 4.159e-06, -1.0, 2.653e-07, 0.0003382, -1.0, -7.768e-07, 0.00858, -1.0, -5.658e-08, 0.001303, -1.0, -3.391e-07, 0.008492, -1.0, -7.768e-07, 0.00858, -1.0, 0.0, -3.265e-06, -1.0, 0.0, -3.444e-06, -1.0, -5.658e-08, 0.001303, -1.0, 0.0, -3.265e-06, -1.0, 0.0, 0.0, -1.0, 0.0, 0.0, -1.0, 0.0, -3.444e-06, -1.0, 0.0, 0.0, -1.0, -3.076e-08, 0.0, -1.0, 0.0, 0.0, -1.0, 0.0, 0.0, -1.0, -3.076e-08, 0.0, -1.0, -2.43e-08, 0.0, -1.0, 0.0, 0.0, -1.0, 0.0, 0.0, -1.0, -2.43e-08, 0.0, -1.0, 0.0, 0.0, -1.0, 0.0, 0.0, -1.0, 0.0, 0.0, -1.0, 0.0, 0.0, -1.0, 0.0, 0.0, -1.0, 0.0, 0.0, -1.0, 0.0, 0.0, -1.0, 0.0, 0.0, -1.0, 0.0, 0.0, -1.0, 0.0, 0.0, -1.0, 0.0, 0.0, -1.0, 0.0, 0.0, -1.0, 0.0, 0.0, -1.0, 0.0, 0.0, -1.0, 0.0, 0.0, -1.0, 0.0, 0.0, -1.0, 0.0, 0.0, -1.0, 0.0, 0.0, -1.0, 0.0, 0.0, -1.0, 0.0, 0.0, -1.0, 0.0, 0.0, -1.0, 0.0, 0.0, -1.0, 0.0, 0.0, -1.0, -3.076e-08, 0.0, -1.0, -4.561e-08, 0.0, -1.0, -5.454e-08, 0.0, -1.0, -2.43e-08, 0.0, -1.0, -4.561e-08, 0.0, -1.0, -6.298e-08, 0.0, -1.0, -4.806e-08, 0.0, -1.0, -5.454e-08, 0.0, -1.0, -6.298e-08, 0.0, -1.0, -4.638e-08, 0.0, -1.0, -5.697e-08, 0.0, -1.0, -4.806e-08, 0.0, -1.0, -4.638e-08, 0.0, -1.0, -3.502e-08, 0.0, -1.0, -4.199e-08, 0.0, -1.0, -5.697e-08, 0.0, -1.0, -3.502e-08, 0.0, -1.0, -6.435e-08, 0.0, -1.0, -6.275e-08, 0.0, -1.0, -4.199e-08, 0.0, -1.0, -6.435e-08, 0.0, -1.0, -1.181e-06, -1.652e-06, -1.0, -1.001e-06, -1.39e-06, -1.0, -6.275e-08, 0.0, -1.0, -1.181e-06, -1.652e-06, -1.0, -2.954e-06, -2.792e-06, -1.0, -2.858e-06, -2.8e-06, -1.0, -1.001e-06, -1.39e-06, -1.0, -2.954e-06, -2.792e-06, -1.0, 3.712e-06, -1.643e-06, -1.0, 3.712e-06, -1.643e-06, -1.0, -2.858e-06, -2.8e-06, -1.0, 3.712e-06, -1.643e-06, -1.0, 1.508e-05, 0.0, -1.0, 1.508e-05, 0.0, -1.0, 3.712e-06, -1.643e-06, -1.0, 0.982, -0.1889, 0.0, 0.982, -0.1889, 0.0, 0.982, -0.1889, 0.0, 0.982, -0.1889, 0.0, -0.1477, 0.989, 0.0, -0.1477, 0.989, 0.0, -0.1477, 0.989, 0.0, -0.1477, 0.989, 0.0, 1.0, 0.0, 0.0, 1.0, 0.0, 0.0, 1.0, 0.0, 0.0, 1.0, 0.0, 0.0, -1.0, 0.0, 0.0, -1.0, 0.0, 0.0, -1.0, 0.0, 0.0, -1.0, 0.0, 0.0, 0.2365, -0.9716, 2.246e-07, 0.2396, -0.9709, 4.491e-07, 0.2396, -0.9709, 8.983e-07, 0.2365, -0.9716, 4.491e-07, 1.0, 0.0, 0.0, 1.0, 0.0, 0.0, 1.0, 0.0, 0.0, 1.0, 0.0, 0.0, -0.08626, 0.9963, 0.0, -0.08626, 0.9963, 0.0, -0.08626, 0.9963, 0.0, -0.08626, 0.9963, 0.0, 0.2801, -0.96, 0.0, 0.2801, -0.96, 0.0, 0.2801, -0.96, 0.0, 0.2801, -0.96, 0.0, 1.0, 0.0, 0.0, 1.0, 0.0, 0.0, 1.0, 0.0, 0.0, 1.0, 0.0, 0.0, -0.2693, 0.9631, 0.0, -0.2693, 0.9631, 0.0, -0.2693, 0.9631, 0.0, -0.2693, 0.9631, 0.0, -0.9648, -0.2631, -0.000584, -0.9648, -0.2631, -0.0005889, -0.9648, -0.2632, 1.116e-07, -0.9648, -0.2632, 1.116e-07, -0.9914, 0.1311, 0.0, -0.9914, 0.1311, 0.0, -0.9914, 0.1311, 0.0, -0.9914, 0.1311, 0.0, -0.04928, -0.9988, 1.733e-07, -0.04928, -0.9988, 1.733e-07, -0.04928, -0.9988, 3.465e-07, -0.04928, -0.9988, 3.465e-07, 0.9304, 0.3664, 0.0009229, 0.9304, 0.3664, 0.0009158, 0.9305, 0.3664, -1.076e-07, 0.9305, 0.3664, -1.076e-07, 0.9914, 0.1311, 0.0, 0.9914, 0.1311, 0.0, 0.9914, 0.1311, 0.0, 0.9914, 0.1311, 0.0, -0.04928, 0.9988, 0.0, -0.04928, 0.9988, 0.0, -0.04928, 0.9988, 0.0, -0.04928, 0.9988, 0.0, -0.7714, -0.6363, 0.0, -0.7671, -0.6415, 0.0, -0.7671, -0.6415, 0.0, -0.7714, -0.6363, 0.0, 0.01848, -0.9998, 0.0, 0.01848, -0.9998, 0.0, 0.01848, -0.9998, 0.0, 0.01848, -0.9998, 0.0, 0.0, 1.0, 0.0, 0.0, 1.0, 0.0, 0.0, 1.0, 0.0, 0.0, 1.0, 0.0, -1.0, 0.0, 0.0, -1.0, 0.0, 0.0, -1.0, 0.0, 0.0, -1.0, 0.0, 0.0, 0.8914, 0.4532, 0.0, 0.8914, 0.4532, 0.0, 0.8914, 0.4532, 0.0, 0.8914, 0.4532, 0.0, 0.01848, 0.9998, 0.0, 0.01848, 0.9998, 0.0, 0.01848, 0.9998, 0.0, 0.01848, 0.9998, 0.0, -0.9981, -0.06126, -6.177e-05, -0.9981, -0.06126, -6.169e-05, -0.9981, -0.06127, 3.466e-08, -0.9981, -0.06127, 3.466e-08, 0.0, 0.0, -1.0, 0.0, 0.0, -1.0, 0.0, 0.0, -1.0, 0.0, 0.0, -1.0, 0.0, 0.0, -1.0, 0.0, 0.0, -1.0, 0.0, 0.0, -1.0, 0.0, 0.0, -1.0, 0.0, 0.0, -1.0, 0.0, 0.0, -1.0, 0.0, 0.0, -1.0, 0.0, 0.0, -1.0, 0.0, 0.0, -1.0, 0.0, 0.0, -1.0, 0.0, 0.0, -1.0, 0.0, 0.0, -1.0, 0.0, 0.0, -1.0, 0.0, 0.0, -1.0, 0.0, 0.0, -1.0, 0.0, 0.0, -1.0, 0.7194, -0.6946, 0.0, 0.7194, -0.6946, 0.0, 0.7194, -0.6946, 0.0, 0.7194, -0.6946, 0.0, -0.9662, 0.2577, 0.0, -0.9662, 0.2577, 0.0, -0.9662, 0.2577, 0.0, -0.9662, 0.2577, 0.0, -0.9662, 0.2577, 0.0, -0.9662, 0.2577, 0.0, -0.9662, 0.2577, 0.0, -0.9662, 0.2577, 0.0, -0.7194, -0.6946, 0.0, -0.7194, -0.6946, 0.0, -0.7194, -0.6946, 0.0, -0.7194, -0.6946, 0.0, 0.9889, -0.1489, 0.0, 0.9889, -0.1489, 0.0, 0.9889, -0.1489, 0.0, 0.9889, -0.1489, 0.0, 0.9806, 0.1961, 0.0, 0.9806, 0.1961, 0.0, 0.9806, 0.1961, 0.0, 0.9806, 0.1961, 0.0, 0.9806, 0.1961, 0.0, 0.9806, 0.1961, 0.0, 0.9806, 0.1961, 0.0, 0.9806, 0.1961, 0.0, 0.0, 0.0, -1.0, 0.0, 0.0, -1.0, 0.0, 0.0, -1.0, 0.0, 0.0, -1.0, 0.0, 0.0, -1.0, 0.0, 0.0, -1.0, 0.0, 0.0, -1.0, 0.0, 0.0, -1.0, 0.0, 0.0, -1.0, 0.0, 0.0, -1.0, 0.0, 0.0, -1.0, 0.0, 0.0, -1.0, -1.0, 0.0, 0.0, -1.0, 0.0, 0.0, -1.0, 0.0, 0.0, -1.0, 0.0, 0.0, 0.0, 1.0, 0.0, 0.0, 1.0, 0.0, 0.0, 1.0, 0.0, 0.0, 1.0, 0.0, 0.0, -1.0, 0.0, 0.0, -1.0, 0.0, 0.0, -1.0, 0.0, 0.0, -1.0, 0.0, 0.5318, 0.8469, 0.0, 0.5318, 0.8469, 0.0, 0.5318, 0.8469, 0.0, 0.5318, 0.8469, 0.0, -0.625, -0.7806, 0.0, -0.625, -0.7806, 0.0, -0.625, -0.7806, 0.0, -0.625, -0.7806, 0.0])] * 3)])
me_plane_002 = bpy.data.meshes.new('Plane.002')
me_plane_002.from_pydata([(-11.5, 17.77, 2.0), (-4.5, 17.77, 2.0), (-11.5, 22.43, 2.0), (-4.5, 22.43, 2.0), (-6.833, 15.9, 2.0), (-9.167, 15.9, 2.0), (-9.167, 23.9, 2.0), (-6.833, 23.9, 2.0), (-11.5, 17.77, 1.0), (-4.5, 17.77, 1.0), (-11.5, 22.43, 1.0), (-4.5, 22.43, 1.0), (-6.833, 15.9, 1.0), (-9.167, 15.9, 1.0), (-9.167, 23.9, 1.0), (-6.833, 23.9, 1.0)], [], [(4, 1, 3, 7), (0, 5, 6, 2), (5, 4, 7, 6), (12, 15, 11, 9), (8, 10, 14, 13), (13, 14, 15, 12), (0, 2, 10, 8), (5, 0, 8, 13), (3, 1, 9, 11), (7, 3, 11, 15), (1, 4, 12, 9), (4, 5, 13, 12), (2, 6, 14, 10), (6, 7, 15, 14)])
me_plane_002.polygons.foreach_set('use_smooth', [True] * 14)
me_plane_002.polygons.foreach_set('material_index', [2, 2, 2, 0, 0, 0, 0, 0, 0, 0, 0, 0, 0, 0])
_k = set([(0, 2), (0, 5), (0, 8), (1, 3), (1, 4), (1, 9), (2, 6), (2, 10), (3, 7), (3, 11), (4, 5), (4, 12), (5, 13), (6, 7), (6, 14), (7, 15), (8, 10), (8, 13), (9, 11), (9, 12), (10, 14), (11, 15), (12, 13), (14, 15)])
me_plane_002.attributes.new('sharp_edge', 'BOOLEAN', 'EDGE').data.foreach_set('value', [ (min(e.vertices), max(e.vertices)) in _k for e in me_plane_002.edges])
_uv = me_plane_002.uv_layers.new(name='UVMap')
_uv.uv.foreach_set('vector', [1.606, -5.88, 2.271, -5.347, 2.271, -4.016, 1.606, -3.598, 0.2748, -5.347, 0.9403, -5.88, 0.9403, -3.598, 0.2748, -4.016, 0.9403, -5.88, 1.606, -5.88, 1.606, -3.598, 0.9403, -3.598, 1.606, -5.88, 1.606, -3.598, 2.271, -4.016, 2.271, -5.347, 0.2748, -5.347, 0.2748, -4.016, 0.9403, -3.598, 0.9403, -5.88, 0.9403, -5.88, 0.9403, -3.598, 1.606, -3.598, 1.606, -5.88, -5.294, 2.862, -3.963, 2.862, -3.963, 2.577, -5.294, 2.577, 0.9403, 2.862, 0.2748, 2.862, 0.2748, 2.577, 0.9403, 2.577, -3.963, 2.862, -5.294, 2.862, -5.294, 2.577, -3.963, 2.577, 1.606, 2.862, 2.271, 2.862, 2.271, 2.577, 1.606, 2.577, 2.271, 2.862, 1.606, 2.862, 1.606, 2.577, 2.271, 2.577, 1.606, 2.862, 0.9403, 2.862, 0.9403, 2.577, 1.606, 2.577, 0.2748, 2.862, 0.9403, 2.862, 0.9403, 2.577, 0.2748, 2.577, 0.9403, 2.862, 1.606, 2.862, 1.606, 2.577, 0.9403, 2.577])
me_plane_002.materials.append(mat_surfacestone)
me_plane_002.materials.append(mat_steepwalls)
me_plane_002.materials.append(mat_surfacetile)
me_plane_002.materials.append(mat_surfacecarpet)
me_plane_002.materials.append(mat_wood)
me_plane_002.update()
me_plane_002.normals_split_custom_set([tuple(v) for v in zip(*[iter([0.0, 0.0, 1.0, 0.0, 0.0, 1.0, 0.0, 0.0, 1.0, 0.0, 0.0, 1.0, 0.0, 0.0, 1.0, 0.0, 0.0, 1.0, 0.0, 0.0, 1.0, 0.0, 0.0, 1.0, 0.0, 0.0, 1.0, 0.0, 0.0, 1.0, 0.0, 0.0, 1.0, 0.0, 0.0, 1.0, 0.0, 0.0, -1.0, 0.0, 0.0, -1.0, 0.0, 0.0, -1.0, 0.0, 0.0, -1.0, 0.0, 0.0, -1.0, 0.0, 0.0, -1.0, 0.0, 0.0, -1.0, 0.0, 0.0, -1.0, 0.0, 0.0, -1.0, 0.0, 0.0, -1.0, 0.0, 0.0, -1.0, 0.0, 0.0, -1.0, -1.0, 0.0, 0.0, -1.0, 0.0, 0.0, -1.0, 0.0, 0.0, -1.0, 0.0, 0.0, -0.625, -0.7806, 0.0, -0.625, -0.7806, 0.0, -0.625, -0.7806, 0.0, -0.625, -0.7806, 0.0, 1.0, 0.0, 0.0, 1.0, 0.0, 0.0, 1.0, 0.0, 0.0, 1.0, 0.0, 0.0, 0.5318, 0.8469, 0.0, 0.5318, 0.8469, 0.0, 0.5318, 0.8469, 0.0, 0.5318, 0.8469, 0.0, 0.625, -0.7806, 0.0, 0.625, -0.7806, 0.0, 0.625, -0.7806, 0.0, 0.625, -0.7806, 0.0, 0.0, -1.0, 0.0, 0.0, -1.0, 0.0, 0.0, -1.0, 0.0, 0.0, -1.0, 0.0, -0.5318, 0.8469, 0.0, -0.5318, 0.8469, 0.0, -0.5318, 0.8469, 0.0, -0.5318, 0.8469, 0.0, 0.0, 1.0, 0.0, 0.0, 1.0, 0.0, 0.0, 1.0, 0.0, 0.0, 1.0, 0.0])] * 3)])

# ---- objects
ob_object = bpy.data.objects.new('object', me_plane_001)
ob_object_001 = bpy.data.objects.new('object.001', me_plane_002)

# ---- transforms, parenting, visibility, modifiers, constraints
ob_object.location = (0.0, 0.0, 0.0)
ob_object.rotation_euler = (-1.629e-07, 0.0, 0.0)
ob_object.color = (0.8, 0.8, 0.8, 1.0)
ob_object_001.location = (0.0, 0.0, 0.0)
ob_object_001.rotation_euler = (-1.629e-07, 0.0, 0.0)
ob_object_001.color = (0.8, 0.8, 0.8, 1.0)

# ---- collection membership
col_collection.objects.link(ob_object)
col_collection.objects.link(ob_object_001)

# ---- scene / render settings (as saved in the file)
scene.frame_start = 1; scene.frame_end = 250; scene.frame_set(1)
scene.render.engine = 'BLENDER_EEVEE_NEXT'
scene.cycles.sampling_pattern = 'TABULATED_SOBOL'
scene.eevee.ray_tracing_options.trace_max_roughness = 0.0
bpy.context.view_layer.update()

# ---- added for rendering (the .blend has no active camera and no usable light): camera, sun
cam_auto = bpy.data.cameras.new('AutoCamera')
cam_auto.lens = 50.0
cam_auto.sensor_width = 36.0
cam_auto.clip_end = 2322.29
ob_auto_camera = bpy.data.objects.new('AutoCamera', cam_auto)
scene.collection.objects.link(ob_auto_camera)
ob_auto_camera.location = (116.942, -120.694, 103.835)
ob_auto_camera.rotation_euler = (1.09748, -7.21219e-08, 0.694738)
scene.camera = ob_auto_camera
light_auto_sun = bpy.data.lights.new('AutoSun', 'SUN')
light_auto_sun.energy = 3.0
light_auto_sun.angle = 0.0523599
ob_auto_sun = bpy.data.objects.new('AutoSun', light_auto_sun)
scene.collection.objects.link(ob_auto_sun)
ob_auto_sun.rotation_euler = (0.872665, 0.174533, 0.523599)
bpy.context.view_layer.update()
